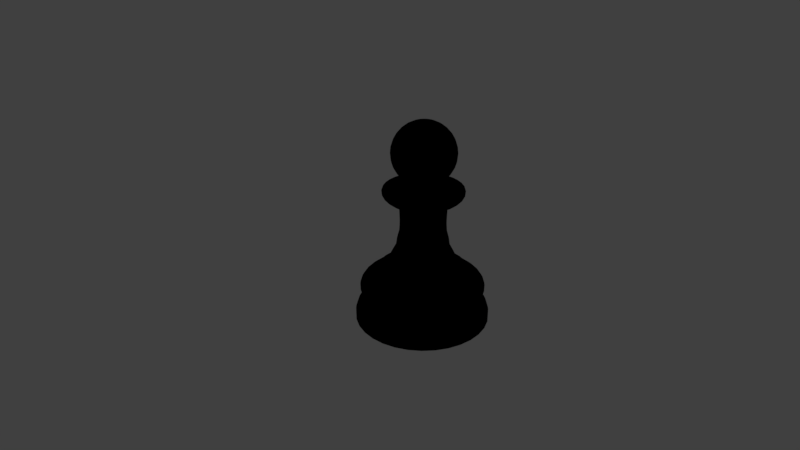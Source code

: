 # Source: ChessBasePawn.blend  (saved by Blender 2.79.6; exported with 4.5.12 LTS)
import bpy
from mathutils import Matrix  # noqa: F401  (used for matrix-valued properties, if any)

bpy.ops.wm.read_factory_settings(use_empty=True)
scene = bpy.context.scene
scene.name = 'Scene'

# ---- collections
col_collection_1 = bpy.data.collections.new('Collection 1'); scene.collection.children.link(col_collection_1)

# ---- materials (node trees are filled in below, after node groups)
mat_surface = bpy.data.materials.new('surface')
mat_surface.alpha_threshold = 0.0
mat_surface.use_transparent_shadow = False
mat_surface.diffuse_color = (0.0, 0.0, 0.0, 1.0)
mat_surface.specular_color = (0.9769, 1.0, 0.6402)
mat_surface.roughness = 0.5

# ---- material node trees

# ---- world
world_world = bpy.data.worlds.new('World'); scene.world = world_world
world_world.color = (0.05088, 0.05088, 0.05088)
world_world.use_sun_shadow = False
world_world.sun_shadow_jitter_overblur = 0.0

# ---- cameras
cam_camera = bpy.data.cameras.new('Camera')
cam_camera.clip_end = 100.0
cam_camera.lens = 35.0
cam_camera.sensor_width = 32.0
cam_camera.sensor_height = 18.0
cam_camera.ortho_scale = 7.314
cam_camera.dof.focus_distance = 0.0
cam_camera.dof.aperture_fstop = 128.0

# ---- lights
light_lamp = bpy.data.lights.new('Lamp', 'POINT')
light_lamp.transmission_factor = 0.0
light_lamp.cutoff_distance = 30.0
light_lamp.energy = 100.0
light_lamp.shadow_buffer_clip_start = 1.001
light_lamp.shadow_soft_size = 0.1
light_lamp.shadow_maximum_resolution = 0.006
light_lamp.use_absolute_resolution = True

# ---- meshes
me_cylinder = bpy.data.meshes.new('Cylinder')
me_cylinder.from_pydata([(-5.355e-08, 1.0, 0.0), (-1.836e-08, 0.5217, 2.157), (0.1951, 0.9808, 0.0), (0.1018, 0.5117, 2.157), (0.3827, 0.9239, 0.0), (0.1997, 0.482, 2.157), (0.5556, 0.8315, 0.0), (0.2899, 0.4338, 2.157), (0.7071, 0.7071, 0.0), (0.3689, 0.3689, 2.157), (0.8315, 0.5556, 0.0), (0.4338, 0.2899, 2.157), (0.9239, 0.3827, 0.0), (0.482, 0.1997, 2.157), (0.9808, 0.1951, 0.0), (0.5117, 0.1018, 2.157), (1.0, -2.43e-07, 0.0), (0.5217, -1.223e-07, 2.157), (0.9808, -0.1951, 0.0), (0.5117, -0.1018, 2.157), (0.9239, -0.3827, 0.0), (0.482, -0.1997, 2.157), (0.8315, -0.5556, 0.0), (0.4338, -0.2899, 2.157), (0.7071, -0.7071, 0.0), (0.3689, -0.3689, 2.157), (0.5556, -0.8315, 0.0), (0.2899, -0.4338, 2.157), (0.3827, -0.9239, 0.0), (0.1997, -0.482, 2.157), (0.1951, -0.9808, 0.0), (0.1018, -0.5117, 2.157), (-3.794e-07, -1.0, 0.0), (-1.884e-07, -0.5217, 2.157), (-0.1951, -0.9808, 0.0), (-0.1018, -0.5117, 2.157), (-0.3827, -0.9239, 0.0), (-0.1997, -0.482, 2.157), (-0.5556, -0.8315, 0.0), (-0.2899, -0.4338, 2.157), (-0.7071, -0.7071, 0.0), (-0.3689, -0.3689, 2.157), (-0.8315, -0.5556, 0.0), (-0.4338, -0.2899, 2.157), (-0.9239, -0.3827, 0.0), (-0.482, -0.1997, 2.157), (-0.9808, -0.1951, 0.0), (-0.5117, -0.1018, 2.157), (-1.0, 6.471e-07, 0.0), (-0.5217, 3.421e-07, 2.157), (-0.9808, 0.1951, 0.0), (-0.5117, 0.1018, 2.157), (-0.9239, 0.3827, 0.0), (-0.482, 0.1997, 2.157), (-0.8315, 0.5556, 0.0), (-0.4338, 0.2899, 2.157), (-0.7071, 0.7071, 0.0), (-0.3689, 0.3689, 2.157), (-0.5556, 0.8315, 0.0), (-0.2899, 0.4338, 2.157), (-0.3827, 0.9239, 0.0), (-0.1997, 0.482, 2.157), (-0.1951, 0.9808, 0.0), (-0.1018, 0.5117, 2.157), (-4.812e-08, 0.9262, 0.6303), (-5.355e-08, 1.0, 0.2105), (-5.018e-08, 0.9545, 0.536), (-5.192e-08, 0.9784, 0.423), (-5.309e-08, 0.9944, 0.3087), (0.1951, 0.9808, 0.2105), (0.1807, 0.9084, 0.6303), (0.194, 0.9753, 0.3087), (0.1909, 0.9596, 0.423), (0.1862, 0.9361, 0.536), (0.3827, 0.9239, 0.2105), (0.3545, 0.8557, 0.6303), (0.3805, 0.9187, 0.3087), (0.3744, 0.9039, 0.423), (0.3653, 0.8818, 0.536), (0.5556, 0.8315, 0.2105), (0.5146, 0.7701, 0.6303), (0.5525, 0.8268, 0.3087), (0.5436, 0.8135, 0.423), (0.5303, 0.7936, 0.536), (0.7071, 0.7071, 0.2105), (0.6549, 0.6549, 0.6303), (0.7031, 0.7031, 0.3087), (0.6918, 0.6918, 0.423), (0.6749, 0.6749, 0.536), (0.8315, 0.5556, 0.2105), (0.7701, 0.5146, 0.6303), (0.8268, 0.5525, 0.3087), (0.8135, 0.5436, 0.423), (0.7936, 0.5303, 0.536), (0.9239, 0.3827, 0.2105), (0.8557, 0.3545, 0.6303), (0.9187, 0.3805, 0.3087), (0.9039, 0.3744, 0.423), (0.8818, 0.3653, 0.536), (0.9808, 0.1951, 0.2105), (0.9084, 0.1807, 0.6303), (0.9753, 0.194, 0.3087), (0.9596, 0.1909, 0.423), (0.9361, 0.1862, 0.536), (1.0, -2.43e-07, 0.2105), (0.9262, -2.244e-07, 0.6303), (0.9944, -2.416e-07, 0.3087), (0.9784, -2.375e-07, 0.423), (0.9545, -2.315e-07, 0.536), (0.9808, -0.1951, 0.2105), (0.9084, -0.1807, 0.6303), (0.9753, -0.194, 0.3087), (0.9596, -0.1909, 0.423), (0.9361, -0.1862, 0.536), (0.9239, -0.3827, 0.2105), (0.8557, -0.3545, 0.6303), (0.9187, -0.3805, 0.3087), (0.9039, -0.3744, 0.423), (0.8818, -0.3653, 0.536), (0.8315, -0.5556, 0.2105), (0.7701, -0.5146, 0.6303), (0.8268, -0.5525, 0.3087), (0.8135, -0.5436, 0.423), (0.7936, -0.5303, 0.536), (0.7071, -0.7071, 0.2105), (0.6549, -0.6549, 0.6303), (0.7031, -0.7031, 0.3087), (0.6918, -0.6918, 0.423), (0.6749, -0.6749, 0.536), (0.5556, -0.8315, 0.2105), (0.5146, -0.7701, 0.6303), (0.5525, -0.8268, 0.3087), (0.5436, -0.8135, 0.423), (0.5303, -0.7936, 0.536), (0.3827, -0.9239, 0.2105), (0.3545, -0.8557, 0.6303), (0.3805, -0.9187, 0.3087), (0.3744, -0.9039, 0.423), (0.3653, -0.8818, 0.536), (0.1951, -0.9808, 0.2105), (0.1807, -0.9084, 0.6303), (0.194, -0.9753, 0.3087), (0.1909, -0.9596, 0.423), (0.1862, -0.9361, 0.536), (-3.794e-07, -1.0, 0.2105), (-3.499e-07, -0.9262, 0.6303), (-3.771e-07, -0.9944, 0.3087), (-3.708e-07, -0.9784, 0.423), (-3.611e-07, -0.9545, 0.536), (-0.1951, -0.9808, 0.2105), (-0.1807, -0.9084, 0.6303), (-0.194, -0.9753, 0.3087), (-0.1909, -0.9596, 0.423), (-0.1862, -0.9361, 0.536), (-0.3827, -0.9239, 0.2105), (-0.3545, -0.8557, 0.6303), (-0.3805, -0.9187, 0.3087), (-0.3744, -0.9039, 0.423), (-0.3653, -0.8818, 0.536), (-0.5556, -0.8315, 0.2105), (-0.5146, -0.7701, 0.6303), (-0.5525, -0.8268, 0.3087), (-0.5436, -0.8135, 0.423), (-0.5303, -0.7936, 0.536), (-0.7071, -0.7071, 0.2105), (-0.6549, -0.6549, 0.6303), (-0.7031, -0.7031, 0.3087), (-0.6918, -0.6918, 0.423), (-0.6749, -0.6749, 0.536), (-0.8315, -0.5556, 0.2105), (-0.7701, -0.5146, 0.6303), (-0.8268, -0.5525, 0.3087), (-0.8135, -0.5436, 0.423), (-0.7936, -0.5303, 0.536), (-0.9239, -0.3827, 0.2105), (-0.8557, -0.3545, 0.6303), (-0.9187, -0.3805, 0.3087), (-0.9039, -0.3744, 0.423), (-0.8818, -0.3653, 0.536), (-0.9808, -0.1951, 0.2105), (-0.9084, -0.1807, 0.6303), (-0.9753, -0.194, 0.3087), (-0.9596, -0.1909, 0.423), (-0.9361, -0.1862, 0.536), (-1.0, 6.471e-07, 0.2105), (-0.9262, 6e-07, 0.6303), (-0.9944, 6.435e-07, 0.3087), (-0.9784, 6.332e-07, 0.423), (-0.9545, 6.18e-07, 0.536), (-0.9808, 0.1951, 0.2105), (-0.9084, 0.1807, 0.6303), (-0.9753, 0.194, 0.3087), (-0.9596, 0.1909, 0.423), (-0.9361, 0.1862, 0.536), (-0.9239, 0.3827, 0.2105), (-0.8557, 0.3545, 0.6303), (-0.9187, 0.3805, 0.3087), (-0.9039, 0.3744, 0.423), (-0.8818, 0.3653, 0.536), (-0.8315, 0.5556, 0.2105), (-0.7701, 0.5146, 0.6303), (-0.8268, 0.5525, 0.3087), (-0.8135, 0.5436, 0.423), (-0.7936, 0.5303, 0.536), (-0.7071, 0.7071, 0.2105), (-0.6549, 0.6549, 0.6303), (-0.7031, 0.7031, 0.3087), (-0.6918, 0.6918, 0.423), (-0.6749, 0.6749, 0.536), (-0.5556, 0.8315, 0.2105), (-0.5146, 0.7701, 0.6303), (-0.5524, 0.8268, 0.3087), (-0.5436, 0.8135, 0.423), (-0.5303, 0.7936, 0.536), (-0.3827, 0.9239, 0.2105), (-0.3545, 0.8557, 0.6303), (-0.3805, 0.9187, 0.3087), (-0.3744, 0.9039, 0.423), (-0.3653, 0.8818, 0.536), (-0.1951, 0.9808, 0.2105), (-0.1807, 0.9084, 0.6303), (-0.194, 0.9753, 0.3087), (-0.1909, 0.9596, 0.423), (-0.1862, 0.9361, 0.536), (-4.376e-08, 0.867, 0.9862), (-4.333e-08, 0.8611, 0.81), (-4.267e-08, 0.8522, 0.9308), (-4.249e-08, 0.85, 0.8663), (0.168, 0.8446, 0.81), (0.1691, 0.8503, 0.9862), (0.1658, 0.8337, 0.8663), (0.1663, 0.8358, 0.9308), (0.3295, 0.7956, 0.81), (0.3318, 0.801, 0.9862), (0.3253, 0.7853, 0.8663), (0.3261, 0.7873, 0.9308), (0.4784, 0.716, 0.81), (0.4817, 0.7209, 0.9862), (0.4723, 0.7068, 0.8663), (0.4735, 0.7086, 0.9308), (0.6089, 0.6089, 0.81), (0.613, 0.613, 0.9862), (0.6011, 0.6011, 0.8663), (0.6026, 0.6026, 0.9308), (0.716, 0.4784, 0.81), (0.7209, 0.4817, 0.9862), (0.7068, 0.4723, 0.8663), (0.7086, 0.4735, 0.9308), (0.7956, 0.3295, 0.81), (0.801, 0.3318, 0.9862), (0.7853, 0.3253, 0.8663), (0.7873, 0.3261, 0.9308), (0.8446, 0.168, 0.81), (0.8503, 0.1691, 0.9862), (0.8337, 0.1658, 0.8663), (0.8358, 0.1663, 0.9308), (0.8611, -2.08e-07, 0.81), (0.867, -2.094e-07, 0.9862), (0.85, -2.052e-07, 0.8663), (0.8522, -2.057e-07, 0.9308), (0.8446, -0.168, 0.81), (0.8503, -0.1691, 0.9862), (0.8337, -0.1658, 0.8663), (0.8358, -0.1663, 0.9308), (0.7956, -0.3295, 0.81), (0.801, -0.3318, 0.9862), (0.7853, -0.3253, 0.8663), (0.7873, -0.3261, 0.9308), (0.716, -0.4784, 0.81), (0.7209, -0.4817, 0.9862), (0.7068, -0.4723, 0.8663), (0.7086, -0.4735, 0.9308), (0.6089, -0.6089, 0.81), (0.613, -0.613, 0.9862), (0.6011, -0.6011, 0.8663), (0.6026, -0.6026, 0.9308), (0.4784, -0.716, 0.81), (0.4817, -0.7209, 0.9862), (0.4723, -0.7068, 0.8663), (0.4735, -0.7086, 0.9308), (0.3295, -0.7956, 0.81), (0.3318, -0.801, 0.9862), (0.3253, -0.7853, 0.8663), (0.3261, -0.7873, 0.9308), (0.168, -0.8446, 0.81), (0.1691, -0.8503, 0.9862), (0.1658, -0.8337, 0.8663), (0.1663, -0.8358, 0.9308), (-3.239e-07, -0.8611, 0.81), (-3.263e-07, -0.867, 0.9862), (-3.194e-07, -0.8501, 0.8663), (-3.204e-07, -0.8522, 0.9308), (-0.168, -0.8446, 0.81), (-0.1691, -0.8503, 0.9862), (-0.1658, -0.8337, 0.8663), (-0.1663, -0.8358, 0.9308), (-0.3295, -0.7956, 0.81), (-0.3318, -0.801, 0.9862), (-0.3253, -0.7853, 0.8663), (-0.3261, -0.7873, 0.9308), (-0.4784, -0.716, 0.81), (-0.4817, -0.7209, 0.9862), (-0.4723, -0.7068, 0.8663), (-0.4735, -0.7086, 0.9308), (-0.6089, -0.6089, 0.81), (-0.613, -0.613, 0.9862), (-0.6011, -0.6011, 0.8663), (-0.6026, -0.6026, 0.9308), (-0.716, -0.4784, 0.81), (-0.7209, -0.4817, 0.9862), (-0.7068, -0.4723, 0.8663), (-0.7086, -0.4735, 0.9308), (-0.7956, -0.3295, 0.81), (-0.801, -0.3318, 0.9862), (-0.7853, -0.3253, 0.8663), (-0.7873, -0.3261, 0.9308), (-0.8446, -0.168, 0.81), (-0.8503, -0.1691, 0.9862), (-0.8337, -0.1658, 0.8663), (-0.8358, -0.1663, 0.9308), (-0.8611, 5.585e-07, 0.81), (-0.867, 5.622e-07, 0.9862), (-0.85, 5.516e-07, 0.8663), (-0.8522, 5.53e-07, 0.9308), (-0.8446, 0.168, 0.81), (-0.8503, 0.1691, 0.9862), (-0.8337, 0.1658, 0.8663), (-0.8358, 0.1663, 0.9308), (-0.7956, 0.3295, 0.81), (-0.801, 0.3318, 0.9862), (-0.7853, 0.3253, 0.8663), (-0.7873, 0.3261, 0.9308), (-0.716, 0.4784, 0.81), (-0.7209, 0.4817, 0.9862), (-0.7068, 0.4723, 0.8663), (-0.7086, 0.4735, 0.9308), (-0.6089, 0.6089, 0.81), (-0.613, 0.613, 0.9862), (-0.6011, 0.6011, 0.8663), (-0.6026, 0.6026, 0.9308), (-0.4784, 0.716, 0.81), (-0.4817, 0.7209, 0.9862), (-0.4723, 0.7068, 0.8663), (-0.4735, 0.7086, 0.9308), (-0.3295, 0.7956, 0.81), (-0.3318, 0.801, 0.9862), (-0.3253, 0.7853, 0.8663), (-0.3261, 0.7873, 0.9308), (-0.168, 0.8446, 0.81), (-0.1691, 0.8503, 0.9862), (-0.1658, 0.8337, 0.8663), (-0.1663, 0.8358, 0.9308), (-4.312e-08, 0.8582, 1.52), (-4.553e-08, 0.891, 1.041), (-4.598e-08, 0.8967, 1.436), (-4.796e-08, 0.9207, 1.337), (-4.843e-08, 0.928, 1.231), (-4.75e-08, 0.9178, 1.129), (0.1738, 0.8739, 1.041), (0.1674, 0.8417, 1.52), (0.179, 0.9001, 1.129), (0.181, 0.9102, 1.231), (0.1796, 0.903, 1.337), (0.1749, 0.8794, 1.436), (0.341, 0.8232, 1.041), (0.3284, 0.7929, 1.52), (0.3512, 0.8479, 1.129), (0.3551, 0.8574, 1.231), (0.3523, 0.8506, 1.337), (0.3431, 0.8284, 1.436), (0.495, 0.7409, 1.041), (0.4768, 0.7135, 1.52), (0.5099, 0.7631, 1.129), (0.5156, 0.7716, 1.231), (0.5115, 0.7656, 1.337), (0.4982, 0.7456, 1.436), (0.6301, 0.6301, 1.041), (0.6068, 0.6068, 1.52), (0.649, 0.649, 1.129), (0.6562, 0.6562, 1.231), (0.6511, 0.6511, 1.337), (0.634, 0.634, 1.436), (0.7409, 0.495, 1.041), (0.7135, 0.4768, 1.52), (0.7631, 0.5099, 1.129), (0.7716, 0.5156, 1.231), (0.7656, 0.5115, 1.337), (0.7456, 0.4982, 1.436), (0.8232, 0.341, 1.041), (0.7929, 0.3284, 1.52), (0.8479, 0.3512, 1.129), (0.8574, 0.3551, 1.231), (0.8506, 0.3523, 1.337), (0.8284, 0.3431, 1.436), (0.8739, 0.1738, 1.041), (0.8417, 0.1674, 1.52), (0.9001, 0.179, 1.129), (0.9102, 0.181, 1.231), (0.903, 0.1796, 1.337), (0.8794, 0.1749, 1.436), (0.891, -2.155e-07, 1.041), (0.8582, -2.072e-07, 1.52), (0.9178, -2.222e-07, 1.129), (0.928, -2.249e-07, 1.231), (0.9207, -2.231e-07, 1.337), (0.8967, -2.169e-07, 1.436), (0.8739, -0.1738, 1.041), (0.8417, -0.1674, 1.52), (0.9001, -0.179, 1.129), (0.9102, -0.181, 1.231), (0.903, -0.1796, 1.337), (0.8794, -0.1749, 1.436), (0.8232, -0.341, 1.041), (0.7929, -0.3284, 1.52), (0.8479, -0.3512, 1.129), (0.8574, -0.3551, 1.231), (0.8506, -0.3523, 1.337), (0.8284, -0.3431, 1.436), (0.7409, -0.495, 1.041), (0.7135, -0.4768, 1.52), (0.7631, -0.5099, 1.129), (0.7716, -0.5156, 1.231), (0.7656, -0.5115, 1.337), (0.7456, -0.4982, 1.436), (0.6301, -0.6301, 1.041), (0.6068, -0.6068, 1.52), (0.649, -0.649, 1.129), (0.6562, -0.6562, 1.231), (0.6511, -0.6511, 1.337), (0.634, -0.634, 1.436), (0.495, -0.7409, 1.041), (0.4768, -0.7135, 1.52), (0.5099, -0.7631, 1.129), (0.5156, -0.7716, 1.231), (0.5115, -0.7656, 1.337), (0.4982, -0.7456, 1.436), (0.341, -0.8232, 1.041), (0.3284, -0.7929, 1.52), (0.3512, -0.8479, 1.129), (0.3551, -0.8574, 1.231), (0.3523, -0.8506, 1.337), (0.3431, -0.8284, 1.436), (0.1738, -0.8739, 1.041), (0.1674, -0.8417, 1.52), (0.179, -0.9001, 1.129), (0.181, -0.9102, 1.231), (0.1796, -0.903, 1.337), (0.1749, -0.8794, 1.436), (-3.359e-07, -0.891, 1.041), (-3.227e-07, -0.8582, 1.52), (-3.467e-07, -0.9178, 1.129), (-3.504e-07, -0.928, 1.231), (-3.476e-07, -0.9207, 1.337), (-3.382e-07, -0.8967, 1.436), (-0.1738, -0.8739, 1.041), (-0.1674, -0.8417, 1.52), (-0.179, -0.9001, 1.129), (-0.181, -0.9102, 1.231), (-0.1796, -0.903, 1.337), (-0.1749, -0.8794, 1.436), (-0.341, -0.8232, 1.041), (-0.3284, -0.7929, 1.52), (-0.3512, -0.8479, 1.129), (-0.3551, -0.8574, 1.231), (-0.3523, -0.8506, 1.337), (-0.3431, -0.8284, 1.436), (-0.495, -0.7409, 1.041), (-0.4768, -0.7135, 1.52), (-0.5099, -0.7631, 1.129), (-0.5156, -0.7716, 1.231), (-0.5115, -0.7656, 1.337), (-0.4982, -0.7456, 1.436), (-0.6301, -0.6301, 1.041), (-0.6068, -0.6068, 1.52), (-0.649, -0.649, 1.129), (-0.6562, -0.6562, 1.231), (-0.6511, -0.6511, 1.337), (-0.634, -0.634, 1.436), (-0.7409, -0.495, 1.041), (-0.7135, -0.4768, 1.52), (-0.7631, -0.5099, 1.129), (-0.7716, -0.5156, 1.231), (-0.7656, -0.5115, 1.337), (-0.7456, -0.4982, 1.436), (-0.8232, -0.341, 1.041), (-0.7929, -0.3284, 1.52), (-0.8479, -0.3512, 1.129), (-0.8574, -0.3551, 1.231), (-0.8506, -0.3523, 1.337), (-0.8284, -0.3431, 1.436), (-0.8739, -0.1738, 1.041), (-0.8417, -0.1674, 1.52), (-0.9001, -0.179, 1.129), (-0.9102, -0.181, 1.231), (-0.903, -0.1796, 1.337), (-0.8794, -0.1749, 1.436), (-0.891, 5.776e-07, 1.041), (-0.8582, 5.566e-07, 1.52), (-0.9178, 5.946e-07, 1.129), (-0.928, 6.007e-07, 1.231), (-0.9207, 5.96e-07, 1.337), (-0.8967, 5.814e-07, 1.436), (-0.8739, 0.1738, 1.041), (-0.8417, 0.1674, 1.52), (-0.9001, 0.179, 1.129), (-0.9102, 0.181, 1.231), (-0.903, 0.1796, 1.337), (-0.8794, 0.1749, 1.436), (-0.8232, 0.341, 1.041), (-0.7929, 0.3284, 1.52), (-0.8479, 0.3512, 1.129), (-0.8574, 0.3551, 1.231), (-0.8506, 0.3523, 1.337), (-0.8284, 0.3431, 1.436), (-0.7409, 0.495, 1.041), (-0.7135, 0.4768, 1.52), (-0.7631, 0.5099, 1.129), (-0.7716, 0.5156, 1.231), (-0.7656, 0.5115, 1.337), (-0.7456, 0.4982, 1.436), (-0.6301, 0.6301, 1.041), (-0.6068, 0.6068, 1.52), (-0.649, 0.649, 1.129), (-0.6562, 0.6562, 1.231), (-0.6511, 0.6511, 1.337), (-0.634, 0.634, 1.436), (-0.495, 0.7409, 1.041), (-0.4768, 0.7135, 1.52), (-0.5099, 0.7631, 1.129), (-0.5156, 0.7716, 1.231), (-0.5115, 0.7656, 1.337), (-0.4982, 0.7456, 1.436), (-0.341, 0.8232, 1.041), (-0.3284, 0.7929, 1.52), (-0.3512, 0.8479, 1.129), (-0.3551, 0.8574, 1.231), (-0.3523, 0.8506, 1.337), (-0.3431, 0.8284, 1.436), (-0.1738, 0.8739, 1.041), (-0.1674, 0.8417, 1.52), (-0.179, 0.9001, 1.129), (-0.181, 0.9102, 1.231), (-0.1796, 0.903, 1.337), (-0.1749, 0.8794, 1.436), (-3.173e-08, 0.7035, 1.811), (-3.609e-08, 0.7627, 1.675), (-3.286e-08, 0.7188, 1.766), (-3.446e-08, 0.7405, 1.717), (0.1488, 0.748, 1.675), (0.1372, 0.6899, 1.811), (0.1445, 0.7262, 1.717), (0.1402, 0.705, 1.766), (0.2919, 0.7046, 1.675), (0.2692, 0.6499, 1.811), (0.2834, 0.6841, 1.717), (0.2751, 0.6641, 1.766), (0.4237, 0.6342, 1.675), (0.3908, 0.5849, 1.811), (0.4114, 0.6157, 1.717), (0.3993, 0.5976, 1.766), (0.5393, 0.5393, 1.675), (0.4974, 0.4974, 1.811), (0.5236, 0.5236, 1.717), (0.5082, 0.5082, 1.766), (0.6342, 0.4237, 1.675), (0.5849, 0.3908, 1.811), (0.6157, 0.4114, 1.717), (0.5976, 0.3993, 1.766), (0.7046, 0.2919, 1.675), (0.6499, 0.2692, 1.811), (0.6841, 0.2834, 1.717), (0.6641, 0.2751, 1.766), (0.748, 0.1488, 1.675), (0.6899, 0.1372, 1.811), (0.7262, 0.1445, 1.717), (0.705, 0.1402, 1.766), (0.7627, -1.831e-07, 1.675), (0.7035, -1.682e-07, 1.811), (0.7405, -1.775e-07, 1.717), (0.7188, -1.721e-07, 1.766), (0.748, -0.1488, 1.675), (0.6899, -0.1372, 1.811), (0.7262, -0.1445, 1.717), (0.705, -0.1402, 1.766), (0.7046, -0.2919, 1.675), (0.6499, -0.2692, 1.811), (0.6841, -0.2834, 1.717), (0.6641, -0.2751, 1.766), (0.6342, -0.4237, 1.675), (0.5849, -0.3908, 1.811), (0.6157, -0.4114, 1.717), (0.5976, -0.3993, 1.766), (0.5393, -0.5393, 1.675), (0.4974, -0.4974, 1.811), (0.5236, -0.5236, 1.717), (0.5082, -0.5082, 1.766), (0.4237, -0.6342, 1.675), (0.3908, -0.5849, 1.811), (0.4114, -0.6157, 1.717), (0.3993, -0.5976, 1.766), (0.2919, -0.7046, 1.675), (0.2692, -0.6499, 1.811), (0.2834, -0.6841, 1.717), (0.2751, -0.6641, 1.766), (0.1488, -0.748, 1.675), (0.1372, -0.6899, 1.811), (0.1445, -0.7262, 1.717), (0.1402, -0.705, 1.766), (-2.846e-07, -0.7627, 1.675), (-2.609e-07, -0.7035, 1.811), (-2.757e-07, -0.7405, 1.717), (-2.671e-07, -0.7188, 1.766), (-0.1488, -0.748, 1.675), (-0.1372, -0.6899, 1.811), (-0.1445, -0.7262, 1.717), (-0.1402, -0.705, 1.766), (-0.2919, -0.7046, 1.675), (-0.2692, -0.6499, 1.811), (-0.2834, -0.6841, 1.717), (-0.2751, -0.6641, 1.766), (-0.4237, -0.6342, 1.675), (-0.3908, -0.5849, 1.811), (-0.4114, -0.6157, 1.717), (-0.3993, -0.5976, 1.766), (-0.5393, -0.5393, 1.675), (-0.4974, -0.4974, 1.811), (-0.5236, -0.5236, 1.717), (-0.5082, -0.5082, 1.766), (-0.6342, -0.4237, 1.675), (-0.5849, -0.3908, 1.811), (-0.6157, -0.4114, 1.717), (-0.5976, -0.3993, 1.766), (-0.7046, -0.2919, 1.675), (-0.6499, -0.2692, 1.811), (-0.6841, -0.2834, 1.717), (-0.6641, -0.2751, 1.766), (-0.748, -0.1488, 1.675), (-0.6899, -0.1372, 1.811), (-0.7262, -0.1445, 1.717), (-0.705, -0.1402, 1.766), (-0.7627, 4.957e-07, 1.675), (-0.7035, 4.58e-07, 1.811), (-0.7405, 4.816e-07, 1.717), (-0.7188, 4.677e-07, 1.766), (-0.748, 0.1488, 1.675), (-0.6899, 0.1372, 1.811), (-0.7262, 0.1445, 1.717), (-0.705, 0.1402, 1.766), (-0.7046, 0.2919, 1.675), (-0.6499, 0.2692, 1.811), (-0.6841, 0.2834, 1.717), (-0.6641, 0.2751, 1.766), (-0.6342, 0.4237, 1.675), (-0.5849, 0.3908, 1.811), (-0.6157, 0.4114, 1.717), (-0.5976, 0.3993, 1.766), (-0.5393, 0.5393, 1.675), (-0.4974, 0.4974, 1.811), (-0.5236, 0.5236, 1.717), (-0.5082, 0.5082, 1.766), (-0.4237, 0.6342, 1.675), (-0.3908, 0.5849, 1.811), (-0.4114, 0.6157, 1.717), (-0.3993, 0.5976, 1.766), (-0.2919, 0.7046, 1.675), (-0.2692, 0.6499, 1.811), (-0.2834, 0.6841, 1.717), (-0.2751, 0.6641, 1.766), (-0.1488, 0.748, 1.675), (-0.1372, 0.6899, 1.811), (-0.1445, 0.7262, 1.717), (-0.1402, 0.705, 1.766), (-2.835e-08, 0.6575, 1.932), (-3.085e-08, 0.6915, 1.853), (-2.977e-08, 0.6767, 1.893), (0.1349, 0.6782, 1.853), (0.1283, 0.6449, 1.932), (0.132, 0.6637, 1.893), (0.2646, 0.6388, 1.853), (0.2516, 0.6075, 1.932), (0.259, 0.6252, 1.893), (0.3842, 0.5749, 1.853), (0.3653, 0.5467, 1.932), (0.376, 0.5627, 1.893), (0.4889, 0.4889, 1.853), (0.4649, 0.4649, 1.932), (0.4785, 0.4785, 1.893), (0.5749, 0.3842, 1.853), (0.5467, 0.3653, 1.932), (0.5627, 0.376, 1.893), (0.6388, 0.2646, 1.853), (0.6075, 0.2516, 1.932), (0.6252, 0.259, 1.893), (0.6782, 0.1349, 1.853), (0.6449, 0.1283, 1.932), (0.6637, 0.132, 1.893), (0.6915, -1.652e-07, 1.853), (0.6575, -1.566e-07, 1.932), (0.6767, -1.614e-07, 1.893), (0.6782, -0.1349, 1.853), (0.6449, -0.1283, 1.932), (0.6637, -0.132, 1.893), (0.6388, -0.2646, 1.853), (0.6075, -0.2516, 1.932), (0.6252, -0.259, 1.893), (0.5749, -0.3842, 1.853), (0.5467, -0.3653, 1.932), (0.5627, -0.376, 1.893), (0.4889, -0.4889, 1.853), (0.4649, -0.4649, 1.932), (0.4785, -0.4785, 1.893), (0.3842, -0.5749, 1.853), (0.3653, -0.5467, 1.932), (0.376, -0.5627, 1.893), (0.2646, -0.6388, 1.853), (0.2516, -0.6075, 1.932), (0.259, -0.6252, 1.893), (0.1349, -0.6782, 1.853), (0.1283, -0.6449, 1.932), (0.132, -0.6637, 1.893), (-2.562e-07, -0.6915, 1.853), (-2.426e-07, -0.6575, 1.932), (-2.503e-07, -0.6767, 1.893), (-0.1349, -0.6782, 1.853), (-0.1283, -0.6449, 1.932), (-0.132, -0.6637, 1.893), (-0.2646, -0.6388, 1.853), (-0.2516, -0.6075, 1.932), (-0.259, -0.6252, 1.893), (-0.3842, -0.5749, 1.853), (-0.3653, -0.5467, 1.932), (-0.376, -0.5627, 1.893), (-0.4889, -0.4889, 1.853), (-0.4649, -0.4649, 1.932), (-0.4785, -0.4785, 1.893), (-0.5749, -0.3842, 1.853), (-0.5467, -0.3653, 1.932), (-0.5627, -0.376, 1.893), (-0.6388, -0.2646, 1.853), (-0.6075, -0.2516, 1.932), (-0.6252, -0.259, 1.893), (-0.6782, -0.1349, 1.853), (-0.6449, -0.1283, 1.932), (-0.6637, -0.132, 1.893), (-0.6915, 4.503e-07, 1.853), (-0.6575, 4.287e-07, 1.932), (-0.6767, 4.409e-07, 1.893), (-0.6782, 0.1349, 1.853), (-0.6449, 0.1283, 1.932), (-0.6637, 0.132, 1.893), (-0.6388, 0.2646, 1.853), (-0.6075, 0.2516, 1.932), (-0.6252, 0.259, 1.893), (-0.5749, 0.3842, 1.853), (-0.5467, 0.3653, 1.932), (-0.5627, 0.376, 1.893), (-0.4889, 0.4889, 1.853), (-0.4649, 0.4649, 1.932), (-0.4785, 0.4785, 1.893), (-0.3842, 0.5749, 1.853), (-0.3653, 0.5467, 1.932), (-0.376, 0.5627, 1.893), (-0.2646, 0.6388, 1.853), (-0.2516, 0.6075, 1.932), (-0.259, 0.6252, 1.893), (-0.1349, 0.6782, 1.853), (-0.1283, 0.6449, 1.932), (-0.132, 0.6637, 1.893), (0.5778, 0.1149, 4.969), (0.5117, 0.1018, 4.632), (0.3429, 0.0682, 4.42), (0.3383, 0.06729, 3.407), (0.3697, 0.07355, 3.102), (0.3869, 0.07695, 2.797), (0.457, 0.09089, 2.467), (-0.4898, 0.3273, 4.969), (-0.4338, 0.2899, 4.632), (-0.2907, 0.1942, 4.42), (-0.2868, 0.1916, 3.407), (-0.3134, 0.2094, 3.102), (-0.328, 0.2191, 2.797), (-0.3874, 0.2588, 2.467), (-0.4165, -0.4165, 4.969), (-0.3689, -0.3689, 4.632), (-0.2472, -0.2472, 4.42), (-0.2439, -0.2439, 3.407), (-0.2666, -0.2666, 3.102), (-0.2789, -0.2789, 2.797), (-0.3294, -0.3294, 2.467), (0.3273, -0.4898, 4.969), (0.2899, -0.4338, 4.632), (0.1942, -0.2907, 4.42), (0.1916, -0.2868, 3.407), (0.2094, -0.3134, 3.102), (0.2191, -0.328, 2.797), (0.2588, -0.3874, 2.467), (0.5442, 0.2254, 4.969), (0.482, 0.1997, 4.632), (0.323, 0.1338, 4.42), (0.3187, 0.132, 3.407), (0.3483, 0.1443, 3.102), (0.3644, 0.1509, 2.797), (0.4304, 0.1783, 2.467), (-0.5442, 0.2254, 4.969), (-0.482, 0.1997, 4.632), (-0.323, 0.1338, 4.42), (-0.3187, 0.132, 3.407), (-0.3483, 0.1443, 3.102), (-0.3644, 0.1509, 2.797), (-0.4304, 0.1783, 2.467), (-0.3273, -0.4898, 4.969), (-0.2899, -0.4338, 4.632), (-0.1942, -0.2907, 4.42), (-0.1916, -0.2868, 3.407), (-0.2094, -0.3134, 3.102), (-0.2191, -0.328, 2.797), (-0.2588, -0.3874, 2.467), (0.4165, -0.4165, 4.969), (0.3689, -0.3689, 4.632), (0.2472, -0.2472, 4.42), (0.2439, -0.2439, 3.407), (0.2666, -0.2666, 3.102), (0.2789, -0.2789, 2.797), (0.3294, -0.3294, 2.467), (-1.476e-07, 0.5891, 4.969), (-1.139e-07, 0.5217, 4.632), (-8.375e-08, 0.3496, 4.42), (-5.73e-08, 0.3449, 3.407), (-4.587e-08, 0.377, 3.102), (-3.297e-08, 0.3944, 2.797), (-2.762e-08, 0.4659, 2.467), (0.4898, 0.3273, 4.969), (0.4338, 0.2899, 4.632), (0.2907, 0.1942, 4.42), (0.2868, 0.1916, 3.407), (0.3134, 0.2094, 3.102), (0.328, 0.2191, 2.797), (0.3874, 0.2588, 2.467), (-0.5778, 0.1149, 4.969), (-0.5117, 0.1018, 4.632), (-0.3429, 0.0682, 4.42), (-0.3383, 0.06729, 3.407), (-0.3697, 0.07355, 3.102), (-0.3869, 0.07695, 2.797), (-0.457, 0.09089, 2.467), (-0.2254, -0.5442, 4.969), (-0.1997, -0.482, 4.632), (-0.1338, -0.323, 4.42), (-0.132, -0.3187, 3.407), (-0.1443, -0.3483, 3.102), (-0.1509, -0.3644, 2.797), (-0.1783, -0.4304, 2.467), (0.4898, -0.3273, 4.969), (0.4338, -0.2899, 4.632), (0.2907, -0.1942, 4.42), (0.2868, -0.1916, 3.407), (0.3134, -0.2094, 3.102), (0.328, -0.2191, 2.797), (0.3874, -0.2588, 2.467), (-0.1149, 0.5778, 4.969), (-0.1018, 0.5117, 4.632), (-0.0682, 0.3429, 4.42), (-0.06729, 0.3383, 3.407), (-0.07355, 0.3697, 3.102), (-0.07695, 0.3869, 2.797), (-0.09089, 0.457, 2.467), (0.4165, 0.4165, 4.969), (0.3689, 0.3689, 4.632), (0.2472, 0.2472, 4.42), (0.2439, 0.2439, 3.407), (0.2666, 0.2666, 3.102), (0.2789, 0.2789, 2.797), (0.3294, 0.3294, 2.467), (-0.5891, 3.849e-07, 4.969), (-0.5217, 3.421e-07, 4.632), (-0.3496, 2.326e-07, 4.42), (-0.3449, 2.296e-07, 3.407), (-0.377, 2.5e-07, 3.102), (-0.3944, 2.611e-07, 2.797), (-0.4659, 3.066e-07, 2.467), (-0.1149, -0.5778, 4.969), (-0.1018, -0.5117, 4.632), (-0.0682, -0.3429, 4.42), (-0.06729, -0.3383, 3.407), (-0.07355, -0.3697, 3.102), (-0.07695, -0.3869, 2.797), (-0.09089, -0.457, 2.467), (0.5442, -0.2254, 4.969), (0.482, -0.1997, 4.632), (0.323, -0.1338, 4.42), (0.3187, -0.132, 3.407), (0.3483, -0.1443, 3.102), (0.3644, -0.1509, 2.797), (0.4304, -0.1783, 2.467), (-0.2254, 0.5442, 4.969), (-0.1997, 0.482, 4.632), (-0.1338, 0.323, 4.42), (-0.132, 0.3187, 3.407), (-0.1443, 0.3483, 3.102), (-0.1509, 0.3644, 2.797), (-0.1783, 0.4304, 2.467), (0.3273, 0.4898, 4.969), (0.2899, 0.4338, 4.632), (0.1942, 0.2907, 4.42), (0.1916, 0.2868, 3.407), (0.2094, 0.3134, 3.102), (0.2191, 0.328, 2.797), (0.2588, 0.3874, 2.467), (-0.5778, -0.1149, 4.969), (-0.5117, -0.1018, 4.632), (-0.3429, -0.0682, 4.42), (-0.3383, -0.06729, 3.407), (-0.3697, -0.07355, 3.102), (-0.3869, -0.07695, 2.797), (-0.457, -0.09089, 2.467), (-3.395e-07, -0.5891, 4.969), (-2.839e-07, -0.5217, 4.632), (-1.977e-07, -0.3496, 4.42), (-1.697e-07, -0.3449, 3.407), (-1.687e-07, -0.377, 3.102), (-1.615e-07, -0.3944, 2.797), (-1.794e-07, -0.4659, 2.467), (0.5778, -0.1149, 4.969), (0.5117, -0.1018, 4.632), (0.3429, -0.0682, 4.42), (0.3383, -0.06729, 3.407), (0.3697, -0.07355, 3.102), (0.3869, -0.07695, 2.797), (0.457, -0.09089, 2.467), (0.4659, -1.081e-07, 2.467), (0.3944, -8.999e-08, 2.797), (0.377, -8.555e-08, 3.102), (0.3449, -7.741e-08, 3.407), (0.3496, -7.859e-08, 4.42), (0.5217, -1.223e-07, 4.632), (0.5891, -1.394e-07, 4.969), (-0.3273, 0.4898, 4.969), (-0.2899, 0.4338, 4.632), (-0.1942, 0.2907, 4.42), (-0.1916, 0.2868, 3.407), (-0.2094, 0.3134, 3.102), (-0.2191, 0.328, 2.797), (-0.2588, 0.3874, 2.467), (-0.3294, 0.3294, 2.467), (-0.2789, 0.2789, 2.797), (-0.2666, 0.2666, 3.102), (-0.2439, 0.2439, 3.407), (-0.2472, 0.2472, 4.42), (-0.3689, 0.3689, 4.632), (-0.4165, 0.4165, 4.969), (0.2254, 0.5442, 4.969), (0.1997, 0.482, 4.632), (0.1338, 0.323, 4.42), (0.132, 0.3187, 3.407), (0.1443, 0.3483, 3.102), (0.1509, 0.3644, 2.797), (0.1783, 0.4304, 2.467), (0.09089, 0.457, 2.467), (0.07695, 0.3869, 2.797), (0.07355, 0.3697, 3.102), (0.06729, 0.3383, 3.407), (0.0682, 0.3429, 4.42), (0.1018, 0.5117, 4.632), (0.1149, 0.5778, 4.969), (-0.5442, -0.2254, 4.969), (-0.482, -0.1997, 4.632), (-0.323, -0.1338, 4.42), (-0.3187, -0.132, 3.407), (-0.3483, -0.1443, 3.102), (-0.3644, -0.1509, 2.797), (-0.4304, -0.1783, 2.467), (-0.3874, -0.2588, 2.467), (-0.328, -0.2191, 2.797), (-0.3134, -0.2094, 3.102), (-0.2868, -0.1916, 3.407), (-0.2907, -0.1942, 4.42), (-0.4338, -0.2899, 4.632), (-0.4898, -0.3273, 4.969), (0.1149, -0.5778, 4.969), (0.1018, -0.5117, 4.632), (0.0682, -0.3429, 4.42), (0.06729, -0.3383, 3.407), (0.07355, -0.3697, 3.102), (0.07695, -0.3869, 2.797), (0.09089, -0.457, 2.467), (0.1783, -0.4304, 2.467), (0.1509, -0.3644, 2.797), (0.1443, -0.3483, 3.102), (0.132, -0.3187, 3.407), (0.1338, -0.323, 4.42), (0.1997, -0.482, 4.632), (0.2254, -0.5442, 4.969), (0.5501, 0.1094, 4.707), (0.5814, 0.1157, 4.952), (0.571, 0.1136, 4.761), (0.5843, 0.1162, 4.827), (0.588, 0.117, 4.894), (-0.4664, 0.3116, 4.707), (-0.4929, 0.3294, 4.952), (-0.4841, 0.3235, 4.761), (-0.4954, 0.331, 4.827), (-0.4985, 0.3331, 4.894), (-0.4192, -0.4192, 4.952), (-0.3966, -0.3966, 4.707), (-0.4239, -0.4239, 4.894), (-0.4213, -0.4213, 4.827), (-0.4117, -0.4117, 4.761), (0.3294, -0.4929, 4.952), (0.3116, -0.4664, 4.707), (0.3331, -0.4985, 4.894), (0.331, -0.4954, 4.827), (0.3235, -0.4841, 4.761), (0.5477, 0.2269, 4.952), (0.5182, 0.2147, 4.707), (0.5539, 0.2294, 4.894), (0.5504, 0.228, 4.827), (0.5379, 0.2228, 4.761), (-0.5182, 0.2147, 4.707), (-0.5477, 0.2269, 4.952), (-0.5379, 0.2228, 4.761), (-0.5504, 0.228, 4.827), (-0.5539, 0.2294, 4.894), (-0.3116, -0.4664, 4.707), (-0.3294, -0.4929, 4.952), (-0.3235, -0.4841, 4.761), (-0.331, -0.4954, 4.827), (-0.3331, -0.4985, 4.894), (0.3966, -0.3966, 4.707), (0.4192, -0.4192, 4.952), (0.4117, -0.4117, 4.761), (0.4213, -0.4213, 4.827), (0.4239, -0.4239, 4.894), (-1.464e-07, 0.5928, 4.952), (-1.229e-07, 0.5609, 4.707), (-1.416e-07, 0.5995, 4.894), (-1.356e-07, 0.5958, 4.827), (-1.289e-07, 0.5822, 4.761), (0.4929, 0.3294, 4.952), (0.4664, 0.3116, 4.707), (0.4985, 0.3331, 4.894), (0.4954, 0.331, 4.827), (0.4841, 0.3235, 4.761), (-0.5814, 0.1157, 4.952), (-0.5501, 0.1094, 4.707), (-0.588, 0.117, 4.894), (-0.5843, 0.1162, 4.827), (-0.571, 0.1136, 4.761), (-0.2269, -0.5477, 4.952), (-0.2147, -0.5182, 4.707), (-0.2294, -0.5539, 4.894), (-0.228, -0.5504, 4.827), (-0.2228, -0.5379, 4.761), (0.4929, -0.3294, 4.952), (0.4664, -0.3116, 4.707), (0.4985, -0.3331, 4.894), (0.4954, -0.331, 4.827), (0.4841, -0.3235, 4.761), (-0.1157, 0.5814, 4.952), (-0.1094, 0.5501, 4.707), (-0.117, 0.588, 4.894), (-0.1162, 0.5843, 4.827), (-0.1136, 0.571, 4.761), (0.4192, 0.4192, 4.952), (0.3966, 0.3966, 4.707), (0.4239, 0.4239, 4.894), (0.4213, 0.4213, 4.827), (0.4117, 0.4117, 4.761), (-0.5609, 3.67e-07, 4.707), (-0.5928, 3.873e-07, 4.952), (-0.5822, 3.806e-07, 4.761), (-0.5958, 3.892e-07, 4.827), (-0.5995, 3.916e-07, 4.894), (-0.1094, -0.5501, 4.707), (-0.1157, -0.5814, 4.952), (-0.1136, -0.571, 4.761), (-0.1162, -0.5843, 4.827), (-0.117, -0.588, 4.894), (0.5182, -0.2147, 4.707), (0.5477, -0.2269, 4.952), (0.5379, -0.2228, 4.761), (0.5504, -0.228, 4.827), (0.5539, -0.2294, 4.894), (-0.2147, 0.5182, 4.707), (-0.2269, 0.5477, 4.952), (-0.2228, 0.5379, 4.761), (-0.228, 0.5504, 4.827), (-0.2294, 0.5539, 4.894), (0.3116, 0.4664, 4.707), (0.3294, 0.4929, 4.952), (0.3235, 0.4841, 4.761), (0.331, 0.4954, 4.827), (0.3331, 0.4985, 4.894), (-0.5501, -0.1094, 4.707), (-0.5814, -0.1157, 4.952), (-0.571, -0.1136, 4.761), (-0.5843, -0.1162, 4.827), (-0.588, -0.117, 4.894), (-3.396e-07, -0.5928, 4.952), (-3.056e-07, -0.5609, 4.707), (-3.371e-07, -0.5995, 4.894), (-3.298e-07, -0.5958, 4.827), (-3.187e-07, -0.5822, 4.761), (0.5814, -0.1157, 4.952), (0.5501, -0.1094, 4.707), (0.588, -0.117, 4.894), (0.5843, -0.1162, 4.827), (0.571, -0.1136, 4.761), (0.5609, -1.323e-07, 4.707), (0.5928, -1.404e-07, 4.952), (0.5822, -1.377e-07, 4.761), (0.5958, -1.411e-07, 4.827), (0.5995, -1.42e-07, 4.894), (-0.3294, 0.4929, 4.952), (-0.3116, 0.4664, 4.707), (-0.3331, 0.4985, 4.894), (-0.331, 0.4954, 4.827), (-0.3235, 0.4841, 4.761), (-0.3966, 0.3966, 4.707), (-0.4192, 0.4192, 4.952), (-0.4117, 0.4117, 4.761), (-0.4213, 0.4213, 4.827), (-0.4239, 0.4239, 4.894), (0.2269, 0.5477, 4.952), (0.2147, 0.5182, 4.707), (0.2294, 0.5539, 4.894), (0.228, 0.5504, 4.827), (0.2228, 0.5379, 4.761), (0.1094, 0.5501, 4.707), (0.1157, 0.5814, 4.952), (0.1136, 0.571, 4.761), (0.1162, 0.5843, 4.827), (0.117, 0.588, 4.894), (-0.5477, -0.2269, 4.952), (-0.5182, -0.2147, 4.707), (-0.5539, -0.2294, 4.894), (-0.5504, -0.228, 4.827), (-0.5379, -0.2228, 4.761), (-0.4664, -0.3116, 4.707), (-0.4929, -0.3294, 4.952), (-0.4841, -0.3235, 4.761), (-0.4954, -0.331, 4.827), (-0.4985, -0.3331, 4.894), (0.1094, -0.5501, 4.707), (0.1157, -0.5814, 4.952), (0.1136, -0.571, 4.761), (0.1162, -0.5843, 4.827), (0.117, -0.588, 4.894), (0.2269, -0.5477, 4.952), (0.2147, -0.5182, 4.707), (0.2294, -0.5539, 4.894), (0.228, -0.5504, 4.827), (0.2228, -0.5379, 4.761), (-0.0676, 0.3398, 5.078), (-0.005335, 0.02682, 5.146), (-0.04839, 0.2433, 5.112), (-0.0256, 0.1287, 5.137), (-0.1326, 0.3201, 5.078), (-0.01047, 0.02527, 5.146), (-0.09492, 0.2292, 5.112), (-0.05022, 0.1212, 5.137), (-0.1925, 0.2881, 5.078), (-0.01519, 0.02274, 5.146), (-0.1378, 0.2062, 5.112), (-0.07291, 0.1091, 5.137), (-0.01934, 0.01934, 5.146), (-0.245, 0.245, 5.078), (-0.09279, 0.09279, 5.137), (-0.1754, 0.1754, 5.112), (-0.2881, 0.1925, 5.078), (-0.02274, 0.01519, 5.146), (-0.2062, 0.1378, 5.112), (-0.1091, 0.07291, 5.137), (-0.3201, 0.1326, 5.078), (-0.02527, 0.01047, 5.146), (-0.2292, 0.09492, 5.112), (-0.1212, 0.05022, 5.137), (-0.3398, 0.0676, 5.078), (-0.02682, 0.005335, 5.146), (-0.2433, 0.04839, 5.112), (-0.1287, 0.0256, 5.137), (-0.3465, 2.252e-07, 5.078), (-0.02735, -1.192e-07, 5.146), (-0.248, 1.424e-07, 5.112), (-0.1312, 1.633e-08, 5.137), (-0.3398, -0.0676, 5.078), (-0.02682, -0.005335, 5.146), (-0.2433, -0.04839, 5.112), (-0.1287, -0.0256, 5.137), (-0.3201, -0.1326, 5.078), (-0.02527, -0.01047, 5.146), (-0.2292, -0.09492, 5.112), (-0.1212, -0.05022, 5.137), (-0.02274, -0.01519, 5.146), (-0.2881, -0.1925, 5.078), (-0.1091, -0.07291, 5.137), (-0.2062, -0.1378, 5.112), (-0.245, -0.245, 5.078), (-0.01934, -0.01934, 5.146), (-0.1754, -0.1754, 5.112), (-0.09279, -0.09279, 5.137), (-0.1925, -0.2881, 5.078), (-0.01519, -0.02274, 5.146), (-0.1378, -0.2062, 5.112), (-0.07291, -0.1091, 5.137), (-0.1326, -0.3201, 5.078), (-0.01047, -0.02527, 5.146), (-0.09492, -0.2292, 5.112), (-0.05022, -0.1212, 5.137), (-0.0676, -0.3398, 5.078), (-0.005335, -0.02682, 5.146), (-0.04839, -0.2433, 5.112), (-0.0256, -0.1287, 5.137), (-2.541e-07, -0.3465, 5.078), (-1.453e-07, -0.02735, 5.146), (-2.199e-07, -0.248, 5.112), (-1.801e-07, -0.1312, 5.137), (0.0676, -0.3398, 5.078), (0.005335, -0.02682, 5.146), (0.04839, -0.2433, 5.112), (0.0256, -0.1287, 5.137), (0.01047, -0.02527, 5.146), (0.1326, -0.3201, 5.078), (0.05022, -0.1212, 5.137), (0.09492, -0.2292, 5.112), (0.1925, -0.2881, 5.078), (0.01519, -0.02274, 5.146), (0.1378, -0.2062, 5.112), (0.07291, -0.1091, 5.137), (0.245, -0.245, 5.078), (0.01934, -0.01934, 5.146), (0.1754, -0.1754, 5.112), (0.09279, -0.09279, 5.137), (0.2881, -0.1925, 5.078), (0.02274, -0.01519, 5.146), (0.2062, -0.1378, 5.112), (0.1091, -0.07291, 5.137), (0.3201, -0.1326, 5.078), (0.02527, -0.01047, 5.146), (0.2292, -0.09492, 5.112), (0.1212, -0.05022, 5.137), (0.3398, -0.0676, 5.078), (0.02682, -0.005335, 5.146), (0.2433, -0.04839, 5.112), (0.1287, -0.0256, 5.137), (0.02735, -4.657e-08, 5.146), (0.3465, -8.319e-08, 5.078), (0.1312, -5.196e-08, 5.137), (0.248, -6.537e-08, 5.112), (0.3398, 0.0676, 5.078), (0.02682, 0.005335, 5.146), (0.2433, 0.04839, 5.112), (0.1287, 0.0256, 5.137), (0.3201, 0.1326, 5.078), (0.02527, 0.01047, 5.146), (0.2292, 0.09492, 5.112), (0.1212, 0.05022, 5.137), (0.2881, 0.1925, 5.078), (0.02274, 0.01519, 5.146), (0.2062, 0.1378, 5.112), (0.1091, 0.07291, 5.137), (0.245, 0.245, 5.078), (0.01934, 0.01934, 5.146), (0.1754, 0.1754, 5.112), (0.09279, 0.09279, 5.137), (0.1925, 0.2881, 5.078), (0.01519, 0.02274, 5.146), (0.1378, 0.2062, 5.112), (0.07291, 0.1091, 5.137), (0.1326, 0.3201, 5.078), (0.01046, 0.02527, 5.146), (0.09492, 0.2292, 5.112), (0.05022, 0.1212, 5.137), (-1.229e-07, 0.02735, 5.146), (-1.412e-07, 0.3465, 5.078), (-1.306e-07, 0.1312, 5.137), (-1.373e-07, 0.248, 5.112), (0.005335, 0.02682, 5.146), (0.0676, 0.3398, 5.078), (0.0256, 0.1287, 5.137), (0.04839, 0.2433, 5.112), (0.3342, 0.06648, 3.564), (0.333, 0.06624, 3.859), (0.3332, 0.06627, 3.617), (0.3325, 0.06613, 3.679), (0.3322, 0.06608, 3.744), (0.3324, 0.06612, 3.806), (-0.2833, 0.1893, 3.564), (-0.2823, 0.1886, 3.859), (-0.2824, 0.1887, 3.617), (-0.2819, 0.1883, 3.679), (-0.2816, 0.1882, 3.744), (-0.2818, 0.1883, 3.806), (-0.2401, -0.2401, 3.859), (-0.241, -0.241, 3.564), (-0.2396, -0.2396, 3.806), (-0.2395, -0.2395, 3.744), (-0.2397, -0.2397, 3.679), (-0.2402, -0.2402, 3.617), (0.1886, -0.2823, 3.859), (0.1893, -0.2833, 3.564), (0.1883, -0.2818, 3.806), (0.1882, -0.2816, 3.744), (0.1883, -0.2819, 3.679), (0.1887, -0.2824, 3.617), (0.3137, 0.1299, 3.859), (0.3148, 0.1304, 3.564), (0.3131, 0.1297, 3.806), (0.3129, 0.1296, 3.744), (0.3132, 0.1297, 3.679), (0.3138, 0.13, 3.617), (-0.3148, 0.1304, 3.564), (-0.3137, 0.1299, 3.859), (-0.3138, 0.13, 3.617), (-0.3132, 0.1297, 3.679), (-0.3129, 0.1296, 3.744), (-0.3131, 0.1297, 3.806), (-0.1893, -0.2833, 3.564), (-0.1886, -0.2823, 3.859), (-0.1887, -0.2824, 3.617), (-0.1883, -0.2819, 3.679), (-0.1882, -0.2816, 3.744), (-0.1883, -0.2818, 3.806), (0.241, -0.241, 3.564), (0.2401, -0.2401, 3.859), (0.2402, -0.2402, 3.617), (0.2397, -0.2397, 3.679), (0.2395, -0.2395, 3.744), (0.2396, -0.2396, 3.806), (-7.348e-08, 0.3395, 3.859), (-6.427e-08, 0.3408, 3.564), (-7.233e-08, 0.3389, 3.806), (-7.065e-08, 0.3387, 3.744), (-6.861e-08, 0.339, 3.679), (-6.641e-08, 0.3397, 3.617), (0.2823, 0.1886, 3.859), (0.2833, 0.1893, 3.564), (0.2818, 0.1883, 3.806), (0.2816, 0.1882, 3.744), (0.2819, 0.1883, 3.679), (0.2824, 0.1887, 3.617), (-0.333, 0.06624, 3.859), (-0.3342, 0.06648, 3.564), (-0.3324, 0.06612, 3.806), (-0.3322, 0.06608, 3.744), (-0.3325, 0.06613, 3.679), (-0.3332, 0.06627, 3.617), (-0.1299, -0.3137, 3.859), (-0.1304, -0.3148, 3.564), (-0.1297, -0.3131, 3.806), (-0.1296, -0.3129, 3.744), (-0.1297, -0.3132, 3.679), (-0.13, -0.3138, 3.617), (0.2823, -0.1886, 3.859), (0.2833, -0.1893, 3.564), (0.2818, -0.1883, 3.806), (0.2816, -0.1882, 3.744), (0.2819, -0.1883, 3.679), (0.2824, -0.1887, 3.617), (-0.06624, 0.333, 3.859), (-0.06648, 0.3342, 3.564), (-0.06612, 0.3324, 3.806), (-0.06608, 0.3322, 3.744), (-0.06613, 0.3325, 3.679), (-0.06627, 0.3332, 3.617), (0.2401, 0.2401, 3.859), (0.241, 0.241, 3.564), (0.2396, 0.2396, 3.806), (0.2395, 0.2395, 3.744), (0.2397, 0.2397, 3.679), (0.2402, 0.2402, 3.617), (-0.3408, 2.271e-07, 3.564), (-0.3395, 2.263e-07, 3.859), (-0.3397, 2.264e-07, 3.617), (-0.339, 2.26e-07, 3.679), (-0.3387, 2.258e-07, 3.744), (-0.3389, 2.259e-07, 3.806), (-0.06648, -0.3342, 3.564), (-0.06624, -0.333, 3.859), (-0.06627, -0.3332, 3.617), (-0.06613, -0.3325, 3.679), (-0.06608, -0.3322, 3.744), (-0.06612, -0.3324, 3.806), (0.3148, -0.1304, 3.564), (0.3137, -0.1299, 3.859), (0.3138, -0.13, 3.617), (0.3132, -0.1297, 3.679), (0.3129, -0.1296, 3.744), (0.3131, -0.1297, 3.806), (-0.1304, 0.3148, 3.564), (-0.1299, 0.3137, 3.859), (-0.13, 0.3138, 3.617), (-0.1297, 0.3132, 3.679), (-0.1296, 0.3129, 3.744), (-0.1297, 0.3131, 3.806), (0.1893, 0.2833, 3.564), (0.1886, 0.2823, 3.859), (0.1887, 0.2824, 3.617), (0.1883, 0.2819, 3.679), (0.1882, 0.2816, 3.744), (0.1883, 0.2818, 3.806), (-0.3342, -0.06648, 3.564), (-0.333, -0.06624, 3.859), (-0.3332, -0.06627, 3.617), (-0.3325, -0.06613, 3.679), (-0.3322, -0.06608, 3.744), (-0.3324, -0.06612, 3.806), (-1.841e-07, -0.3395, 3.859), (-1.753e-07, -0.3408, 3.564), (-1.828e-07, -0.3389, 3.806), (-1.81e-07, -0.3387, 3.744), (-1.791e-07, -0.339, 3.679), (-1.771e-07, -0.3397, 3.617), (0.333, -0.06624, 3.859), (0.3342, -0.06648, 3.564), (0.3324, -0.06612, 3.806), (0.3322, -0.06608, 3.744), (0.3325, -0.06613, 3.679), (0.3332, -0.06627, 3.617), (0.3408, -7.626e-08, 3.564), (0.3395, -7.59e-08, 3.859), (0.3397, -7.596e-08, 3.617), (0.339, -7.576e-08, 3.679), (0.3387, -7.569e-08, 3.744), (0.3389, -7.573e-08, 3.806), (-0.1886, 0.2823, 3.859), (-0.1893, 0.2833, 3.564), (-0.1883, 0.2818, 3.806), (-0.1882, 0.2816, 3.744), (-0.1883, 0.2819, 3.679), (-0.1887, 0.2824, 3.617), (-0.241, 0.241, 3.564), (-0.2401, 0.2401, 3.859), (-0.2402, 0.2402, 3.617), (-0.2397, 0.2397, 3.679), (-0.2395, 0.2395, 3.744), (-0.2396, 0.2396, 3.806), (0.1299, 0.3137, 3.859), (0.1304, 0.3148, 3.564), (0.1297, 0.3131, 3.806), (0.1296, 0.3129, 3.744), (0.1297, 0.3132, 3.679), (0.13, 0.3138, 3.617), (0.06648, 0.3342, 3.564), (0.06624, 0.333, 3.859), (0.06627, 0.3332, 3.617), (0.06613, 0.3325, 3.679), (0.06608, 0.3322, 3.744), (0.06612, 0.3324, 3.806), (-0.3137, -0.1299, 3.859), (-0.3148, -0.1304, 3.564), (-0.3131, -0.1297, 3.806), (-0.3129, -0.1296, 3.744), (-0.3132, -0.1297, 3.679), (-0.3138, -0.13, 3.617), (-0.2833, -0.1893, 3.564), (-0.2823, -0.1886, 3.859), (-0.2824, -0.1887, 3.617), (-0.2819, -0.1883, 3.679), (-0.2816, -0.1882, 3.744), (-0.2818, -0.1883, 3.806), (0.06648, -0.3342, 3.564), (0.06624, -0.333, 3.859), (0.06627, -0.3332, 3.617), (0.06613, -0.3325, 3.679), (0.06608, -0.3322, 3.744), (0.06612, -0.3324, 3.806), (0.1299, -0.3137, 3.859), (0.1304, -0.3148, 3.564), (0.1297, -0.3131, 3.806), (0.1296, -0.3129, 3.744), (0.1297, -0.3132, 3.679), (0.13, -0.3138, 3.617), (-6.892e-08, 0.1816, 7.318), (-6.892e-08, 0.2637, 7.213), (-6.892e-08, 0.3356, 7.071), (-6.892e-08, 0.3946, 6.898), (-6.892e-08, 0.4384, 6.701), (-6.892e-08, 0.4654, 6.488), (-6.892e-08, 0.4746, 6.266), (-6.892e-08, 0.4654, 6.043), (-6.892e-08, 0.4384, 5.83), (-6.892e-08, 0.3946, 5.633), (-6.892e-08, 0.2637, 5.319), (0.01806, 0.0908, 7.383), (0.03543, 0.1781, 7.318), (0.05144, 0.2586, 7.213), (0.06547, 0.3291, 7.071), (0.07698, 0.387, 6.898), (0.08554, 0.43, 6.701), (0.0908, 0.4565, 6.488), (0.09258, 0.4654, 6.266), (0.0908, 0.4565, 6.043), (0.08554, 0.43, 5.83), (0.07698, 0.387, 5.633), (0.06547, 0.3291, 5.46), (0.05144, 0.2586, 5.319), (0.03543, 0.1781, 5.213), (0.01806, 0.0908, 5.148), (0.03543, 0.08554, 7.383), (0.0695, 0.1678, 7.318), (0.1009, 0.2436, 7.213), (0.1284, 0.31, 7.071), (0.151, 0.3646, 6.898), (0.1678, 0.4051, 6.701), (0.1781, 0.43, 6.488), (0.1816, 0.4384, 6.266), (0.1781, 0.43, 6.043), (0.1678, 0.4051, 5.83), (0.151, 0.3646, 5.633), (0.1284, 0.31, 5.46), (0.1009, 0.2436, 5.319), (0.0695, 0.1678, 5.213), (0.03543, 0.08554, 5.148), (0.05144, 0.07698, 7.383), (0.1009, 0.151, 7.318), (0.1465, 0.2192, 7.213), (0.1864, 0.279, 7.071), (0.2192, 0.3281, 6.898), (0.2436, 0.3646, 6.701), (0.2586, 0.387, 6.488), (0.2637, 0.3946, 6.266), (0.2586, 0.387, 6.043), (0.2436, 0.3646, 5.83), (0.2192, 0.3281, 5.633), (0.1864, 0.279, 5.46), (0.1465, 0.2192, 5.319), (0.1009, 0.151, 5.213), (0.05144, 0.07698, 5.148), (0.06547, 0.06547, 7.383), (0.1284, 0.1284, 7.318), (0.1864, 0.1864, 7.213), (0.2373, 0.2373, 7.071), (0.279, 0.279, 6.898), (0.31, 0.31, 6.701), (0.3291, 0.3291, 6.488), (0.3356, 0.3356, 6.266), (0.3291, 0.3291, 6.043), (0.31, 0.31, 5.83), (0.279, 0.279, 5.633), (0.2373, 0.2373, 5.46), (0.1864, 0.1864, 5.319), (0.1284, 0.1284, 5.213), (0.06547, 0.06547, 5.148), (0.07698, 0.05144, 7.383), (0.151, 0.1009, 7.318), (0.2192, 0.1465, 7.213), (0.279, 0.1864, 7.071), (0.3281, 0.2192, 6.898), (0.3646, 0.2436, 6.701), (0.387, 0.2586, 6.488), (0.3946, 0.2637, 6.266), (0.387, 0.2586, 6.043), (0.3646, 0.2436, 5.83), (0.3281, 0.2192, 5.633), (0.279, 0.1864, 5.46), (0.2192, 0.1465, 5.319), (0.151, 0.1009, 5.213), (0.07698, 0.05144, 5.148), (0.08554, 0.03543, 7.383), (0.1678, 0.0695, 7.318), (0.2436, 0.1009, 7.213), (0.31, 0.1284, 7.071), (0.3646, 0.151, 6.898), (0.4051, 0.1678, 6.701), (0.43, 0.1781, 6.488), (0.4384, 0.1816, 6.266), (0.43, 0.1781, 6.043), (0.4051, 0.1678, 5.83), (0.3646, 0.151, 5.633), (0.31, 0.1284, 5.46), (0.2436, 0.1009, 5.319), (0.1678, 0.0695, 5.213), (0.08554, 0.03543, 5.148), (0.0908, 0.01806, 7.383), (0.1781, 0.03543, 7.318), (0.2586, 0.05144, 7.213), (0.3291, 0.06547, 7.071), (0.387, 0.07698, 6.898), (0.43, 0.08554, 6.701), (0.4565, 0.0908, 6.488), (0.4654, 0.09258, 6.266), (0.4565, 0.0908, 6.043), (0.43, 0.08554, 5.83), (0.387, 0.07698, 5.633), (0.3291, 0.06547, 5.46), (0.2586, 0.05144, 5.319), (0.1781, 0.03543, 5.213), (0.0908, 0.01806, 5.148), (0.09258, -7.683e-08, 7.383), (0.1816, -7.683e-08, 7.318), (0.2637, -1.723e-08, 7.213), (0.3356, -1.723e-08, 7.071), (0.3946, -7.683e-08, 6.898), (0.4384, -7.683e-08, 6.701), (0.4654, -1.723e-08, 6.488), (0.4746, -7.683e-08, 6.266), (0.4654, -7.683e-08, 6.043), (0.4384, -7.683e-08, 5.83), (0.3946, -7.683e-08, 5.633), (0.3356, -1.723e-08, 5.46), (0.2637, -1.723e-08, 5.319), (0.1816, -1.723e-08, 5.213), (0.09258, -7.683e-08, 5.148), (0.0908, -0.01806, 7.383), (0.1781, -0.03543, 7.318), (0.2586, -0.05144, 7.213), (0.3291, -0.06547, 7.071), (0.387, -0.07698, 6.898), (0.43, -0.08554, 6.701), (0.4565, -0.0908, 6.488), (0.4654, -0.09258, 6.266), (0.4565, -0.0908, 6.043), (0.43, -0.08554, 5.83), (0.387, -0.07698, 5.633), (0.3291, -0.06547, 5.46), (0.2586, -0.05144, 5.319), (0.1781, -0.03543, 5.213), (0.0908, -0.01806, 5.148), (0.08554, -0.03543, 7.383), (0.1678, -0.0695, 7.318), (0.2436, -0.1009, 7.213), (0.31, -0.1284, 7.071), (0.3646, -0.151, 6.898), (0.4051, -0.1678, 6.701), (0.43, -0.1781, 6.488), (0.4384, -0.1816, 6.266), (0.43, -0.1781, 6.043), (0.4051, -0.1678, 5.83), (0.3646, -0.151, 5.633), (0.31, -0.1284, 5.46), (0.2436, -0.1009, 5.319), (0.1678, -0.0695, 5.213), (0.08554, -0.03543, 5.148), (0.07698, -0.05144, 7.383), (0.151, -0.1009, 7.318), (0.2192, -0.1465, 7.213), (0.279, -0.1864, 7.071), (0.3281, -0.2192, 6.898), (0.3646, -0.2436, 6.701), (0.387, -0.2586, 6.488), (0.3946, -0.2637, 6.266), (0.387, -0.2586, 6.043), (0.3646, -0.2436, 5.83), (0.3281, -0.2192, 5.633), (0.279, -0.1864, 5.46), (0.2192, -0.1465, 5.319), (0.151, -0.1009, 5.213), (0.07698, -0.05144, 5.148), (0.06547, -0.06547, 7.383), (0.1284, -0.1284, 7.318), (0.1864, -0.1864, 7.213), (0.2373, -0.2373, 7.071), (0.279, -0.279, 6.898), (0.31, -0.31, 6.701), (0.3291, -0.3291, 6.488), (0.3356, -0.3356, 6.266), (0.3291, -0.3291, 6.043), (0.31, -0.31, 5.83), (0.279, -0.279, 5.633), (0.2373, -0.2373, 5.46), (0.1864, -0.1864, 5.319), (0.1284, -0.1284, 5.213), (0.06547, -0.06547, 5.148), (0.05144, -0.07698, 7.383), (0.1009, -0.151, 7.318), (0.1465, -0.2192, 7.213), (0.1864, -0.279, 7.071), (0.2192, -0.3281, 6.898), (0.2436, -0.3646, 6.701), (0.2586, -0.387, 6.488), (0.2637, -0.3946, 6.266), (0.2586, -0.387, 6.043), (0.2436, -0.3646, 5.83), (0.2192, -0.3281, 5.633), (0.1864, -0.279, 5.46), (0.1465, -0.2192, 5.319), (0.1009, -0.151, 5.213), (0.05144, -0.07698, 5.148), (0.03543, -0.08554, 7.383), (0.0695, -0.1678, 7.318), (0.1009, -0.2436, 7.213), (0.1284, -0.31, 7.071), (0.151, -0.3646, 6.898), (0.1678, -0.4051, 6.701), (0.1781, -0.43, 6.488), (0.1816, -0.4384, 6.266), (0.1781, -0.43, 6.043), (0.1678, -0.4051, 5.83), (0.151, -0.3646, 5.633), (0.1284, -0.31, 5.46), (0.1009, -0.2436, 5.319), (0.0695, -0.1678, 5.213), (0.03543, -0.08554, 5.148), (0.01806, -0.0908, 7.383), (0.03543, -0.1781, 7.318), (0.05144, -0.2586, 7.213), (0.06547, -0.3291, 7.071), (0.07698, -0.387, 6.898), (0.08554, -0.43, 6.701), (0.0908, -0.4565, 6.488), (0.09258, -0.4654, 6.266), (0.0908, -0.4565, 6.043), (0.08554, -0.43, 5.83), (0.07698, -0.387, 5.633), (0.06547, -0.3291, 5.46), (0.05144, -0.2586, 5.319), (0.03543, -0.1781, 5.213), (0.01806, -0.0908, 5.148), (-1.001e-07, -0.09258, 7.383), (-6.892e-08, -0.1816, 7.318), (-6.892e-08, -0.2637, 7.213), (-6.892e-08, -0.3356, 7.071), (-1.313e-07, -0.3946, 6.898), (-1.313e-07, -0.4384, 6.701), (-6.892e-08, -0.4654, 6.488), (-1.313e-07, -0.4746, 6.266), (-1.001e-07, -0.4654, 6.043), (-1.313e-07, -0.4384, 5.83), (-1.313e-07, -0.3946, 5.633), (-6.892e-08, -0.3356, 5.46), (-3.772e-08, -0.2637, 5.319), (-6.892e-08, -0.1816, 5.213), (-1.001e-07, -0.09258, 5.148), (-0.01806, -0.0908, 7.383), (-0.03543, -0.1781, 7.318), (-0.05144, -0.2586, 7.213), (-0.06547, -0.3291, 7.071), (-0.07698, -0.387, 6.898), (-0.08554, -0.43, 6.701), (-0.0908, -0.4565, 6.488), (-0.09258, -0.4654, 6.266), (-0.0908, -0.4565, 6.043), (-0.08554, -0.43, 5.83), (-0.07698, -0.387, 5.633), (-0.06547, -0.3291, 5.46), (-0.05144, -0.2586, 5.319), (-0.03543, -0.1781, 5.213), (-0.01806, -0.0908, 5.148), (-0.03543, -0.08554, 7.383), (-0.0695, -0.1678, 7.318), (-0.1009, -0.2436, 7.213), (-0.1284, -0.31, 7.071), (-0.151, -0.3646, 6.898), (-0.1678, -0.4051, 6.701), (-0.1781, -0.43, 6.488), (-0.1816, -0.4384, 6.266), (-0.1781, -0.43, 6.043), (-0.1678, -0.4051, 5.83), (-0.151, -0.3646, 5.633), (-0.1284, -0.31, 5.46), (-0.1009, -0.2436, 5.319), (-0.0695, -0.1678, 5.213), (-0.03543, -0.08554, 5.148), (-6.892e-08, -1.723e-08, 5.127), (-0.05144, -0.07698, 7.383), (-0.1009, -0.151, 7.318), (-0.1465, -0.2192, 7.213), (-0.1864, -0.279, 7.071), (-0.2192, -0.3281, 6.898), (-0.2436, -0.3646, 6.701), (-0.2586, -0.387, 6.488), (-0.2637, -0.3946, 6.266), (-0.2586, -0.387, 6.043), (-0.2436, -0.3646, 5.83), (-0.2192, -0.3281, 5.633), (-0.1864, -0.279, 5.46), (-0.1465, -0.2192, 5.319), (-0.1009, -0.151, 5.213), (-0.05144, -0.07698, 5.148), (-1.937e-07, -1.364e-07, 7.405), (-0.06547, -0.06547, 7.383), (-0.1284, -0.1284, 7.318), (-0.1864, -0.1864, 7.213), (-0.2373, -0.2373, 7.071), (-0.279, -0.279, 6.898), (-0.31, -0.31, 6.701), (-0.3291, -0.3291, 6.488), (-0.3356, -0.3356, 6.266), (-0.3291, -0.3291, 6.043), (-0.31, -0.31, 5.83), (-0.279, -0.279, 5.633), (-0.2373, -0.2373, 5.46), (-0.1864, -0.1864, 5.319), (-0.1284, -0.1284, 5.213), (-0.06547, -0.06547, 5.148), (-0.07698, -0.05144, 7.383), (-0.151, -0.1009, 7.318), (-0.2192, -0.1465, 7.213), (-0.279, -0.1864, 7.071), (-0.3281, -0.2192, 6.898), (-0.3646, -0.2436, 6.701), (-0.387, -0.2586, 6.488), (-0.3946, -0.2637, 6.266), (-0.387, -0.2586, 6.043), (-0.3646, -0.2436, 5.83), (-0.3281, -0.2192, 5.633), (-0.279, -0.1864, 5.46), (-0.2192, -0.1465, 5.319), (-0.151, -0.1009, 5.213), (-0.07698, -0.05144, 5.148), (-0.08554, -0.03543, 7.383), (-0.1678, -0.0695, 7.318), (-0.2436, -0.1009, 7.213), (-0.31, -0.1284, 7.071), (-0.3646, -0.151, 6.898), (-0.4051, -0.1678, 6.701), (-0.43, -0.1781, 6.488), (-0.4384, -0.1816, 6.266), (-0.43, -0.1781, 6.043), (-0.4051, -0.1678, 5.83), (-0.3646, -0.151, 5.633), (-0.31, -0.1284, 5.46), (-0.2436, -0.1009, 5.319), (-0.1678, -0.0695, 5.213), (-0.08554, -0.03543, 5.148), (-0.0908, -0.01806, 7.383), (-0.1781, -0.03543, 7.318), (-0.2586, -0.05144, 7.213), (-0.3291, -0.06547, 7.071), (-0.387, -0.07698, 6.898), (-0.43, -0.08554, 6.701), (-0.4565, -0.0908, 6.488), (-0.4654, -0.09258, 6.266), (-0.4565, -0.0908, 6.043), (-0.43, -0.08554, 5.83), (-0.387, -0.07698, 5.633), (-0.3291, -0.06547, 5.46), (-0.2586, -0.05144, 5.319), (-0.1781, -0.03543, 5.213), (-0.0908, -0.01806, 5.148), (-0.09258, -1.723e-08, 7.383), (-0.1816, -1.723e-08, 7.318), (-0.2637, -1.723e-08, 7.213), (-0.3356, -1.723e-08, 7.071), (-0.3946, 4.238e-08, 6.898), (-0.4384, 4.238e-08, 6.701), (-0.4654, 4.238e-08, 6.488), (-0.4746, 4.238e-08, 6.266), (-0.4654, 4.238e-08, 6.043), (-0.4384, 4.238e-08, 5.83), (-0.3946, 4.238e-08, 5.633), (-0.3356, -1.723e-08, 5.46), (-0.2637, -1.723e-08, 5.319), (-0.1816, -1.723e-08, 5.213), (-0.09258, -1.723e-08, 5.148), (-0.0908, 0.01806, 7.383), (-0.1781, 0.03543, 7.318), (-0.2586, 0.05144, 7.213), (-0.3291, 0.06547, 7.071), (-0.387, 0.07698, 6.898), (-0.43, 0.08554, 6.701), (-0.4565, 0.0908, 6.488), (-0.4654, 0.09258, 6.266), (-0.4565, 0.0908, 6.043), (-0.43, 0.08554, 5.83), (-0.387, 0.07698, 5.633), (-0.3291, 0.06547, 5.46), (-0.2586, 0.05144, 5.319), (-0.1781, 0.03543, 5.213), (-0.0908, 0.01806, 5.148), (-0.08554, 0.03543, 7.383), (-0.1678, 0.0695, 7.318), (-0.2436, 0.1009, 7.213), (-0.31, 0.1284, 7.071), (-0.3646, 0.151, 6.898), (-0.4051, 0.1678, 6.701), (-0.43, 0.1781, 6.488), (-0.4384, 0.1816, 6.266), (-0.43, 0.1781, 6.043), (-0.4051, 0.1678, 5.83), (-0.3646, 0.151, 5.633), (-0.31, 0.1284, 5.46), (-0.2436, 0.1009, 5.319), (-0.1678, 0.0695, 5.213), (-0.08554, 0.03543, 5.148), (-0.07698, 0.05144, 7.383), (-0.151, 0.1009, 7.318), (-0.2192, 0.1465, 7.213), (-0.279, 0.1864, 7.071), (-0.3281, 0.2192, 6.898), (-0.3646, 0.2436, 6.701), (-0.387, 0.2586, 6.488), (-0.3946, 0.2637, 6.266), (-0.387, 0.2586, 6.043), (-0.3646, 0.2436, 5.83), (-0.3281, 0.2192, 5.633), (-0.279, 0.1864, 5.46), (-0.2192, 0.1465, 5.319), (-0.151, 0.1009, 5.213), (-0.07698, 0.05144, 5.148), (-0.06547, 0.06547, 7.383), (-0.1284, 0.1284, 7.318), (-0.1864, 0.1864, 7.213), (-0.2373, 0.2373, 7.071), (-0.279, 0.279, 6.898), (-0.31, 0.31, 6.701), (-0.3291, 0.3291, 6.488), (-0.3356, 0.3356, 6.266), (-0.3291, 0.3291, 6.043), (-0.31, 0.31, 5.83), (-0.279, 0.279, 5.633), (-0.2373, 0.2373, 5.46), (-0.1864, 0.1864, 5.319), (-0.1284, 0.1284, 5.213), (-0.06547, 0.06547, 5.148), (-0.05144, 0.07698, 7.383), (-0.1009, 0.151, 7.318), (-0.1465, 0.2192, 7.213), (-0.1864, 0.279, 7.071), (-0.2192, 0.3281, 6.898), (-0.2436, 0.3646, 6.701), (-0.2586, 0.387, 6.488), (-0.2637, 0.3946, 6.266), (-0.2586, 0.387, 6.043), (-0.2436, 0.3646, 5.83), (-0.2192, 0.3281, 5.633), (-0.1864, 0.279, 5.46), (-0.1465, 0.2192, 5.319), (-0.1009, 0.151, 5.213), (-0.05144, 0.07698, 5.148), (-0.03543, 0.08554, 7.383), (-0.0695, 0.1678, 7.318), (-0.1009, 0.2436, 7.213), (-0.1284, 0.31, 7.071), (-0.151, 0.3646, 6.898), (-0.1678, 0.4051, 6.701), (-0.1781, 0.43, 6.488), (-0.1816, 0.4384, 6.266), (-0.1781, 0.43, 6.043), (-0.1678, 0.4051, 5.83), (-0.151, 0.3646, 5.633), (-0.1284, 0.31, 5.46), (-0.1009, 0.2436, 5.319), (-0.0695, 0.1678, 5.213), (-0.03543, 0.08554, 5.148), (-0.01806, 0.0908, 7.383), (-0.03543, 0.1781, 7.318), (-0.05144, 0.2586, 7.213), (-0.06547, 0.3291, 7.071), (-0.07698, 0.387, 6.898), (-0.08554, 0.43, 6.701), (-0.0908, 0.4565, 6.488), (-0.09258, 0.4654, 6.266), (-0.0908, 0.4565, 6.043), (-0.08554, 0.43, 5.83), (-0.07698, 0.387, 5.633), (-0.06547, 0.3291, 5.46), (-0.05144, 0.2586, 5.319), (-0.03543, 0.1781, 5.213), (-0.01806, 0.0908, 5.148), (-3.772e-08, 0.09258, 7.383), (-6.519e-09, 0.3356, 5.46), (-6.519e-09, 0.1816, 5.213), (-3.772e-08, 0.09258, 5.148)], [], [(676, 3, 5, 679), (549, 675, 678, 553), (553, 678, 681, 557), (557, 681, 684, 561), (561, 684, 687, 565), (565, 687, 690, 569), (569, 690, 693, 573), (573, 693, 696, 577), (577, 696, 699, 581), (581, 699, 702, 585), (585, 702, 705, 589), (589, 705, 708, 593), (593, 708, 711, 597), (597, 711, 714, 601), (601, 714, 717, 605), (605, 717, 720, 609), (609, 720, 723, 613), (613, 723, 726, 617), (617, 726, 729, 621), (621, 729, 732, 625), (625, 732, 735, 629), (629, 735, 738, 633), (633, 738, 741, 637), (637, 741, 744, 641), (641, 744, 747, 645), (645, 747, 750, 649), (649, 750, 753, 653), (653, 753, 756, 657), (657, 756, 759, 661), (661, 759, 762, 665), (991, 789, 1224, 1221), (665, 762, 765, 669), (544, 673, 675, 549), (0, 2, 4, 6, 8, 10, 12, 14, 16, 18, 20, 22, 24, 26, 28, 30, 32, 34, 36, 38, 40, 42, 44, 46, 48, 50, 52, 54, 56, 58, 60, 62), (220, 348, 225, 64), (2, 69, 74, 4), (64, 225, 228, 70), (224, 353, 358, 229), (352, 545, 548, 359), (215, 344, 348, 220), (345, 532, 538, 349), (533, 664, 668, 539), (60, 214, 219, 62), (210, 340, 344, 215), (341, 526, 532, 345), (527, 660, 664, 533), (58, 209, 214, 60), (205, 336, 340, 210), (337, 520, 526, 341), (521, 656, 660, 527), (56, 204, 209, 58), (200, 332, 336, 205), (333, 514, 520, 337), (515, 652, 656, 521), (763, 61, 63, 766), (54, 199, 204, 56), (195, 328, 332, 200), (329, 508, 514, 333), (509, 648, 652, 515), (760, 59, 61, 763), (52, 194, 199, 54), (190, 324, 328, 195), (325, 502, 508, 329), (503, 644, 648, 509), (757, 57, 59, 760), (50, 189, 194, 52), (185, 320, 324, 190), (321, 496, 502, 325), (497, 640, 644, 503), (754, 55, 57, 757), (48, 184, 189, 50), (180, 316, 320, 185), (317, 490, 496, 321), (491, 636, 640, 497), (751, 53, 55, 754), (46, 179, 184, 48), (175, 312, 316, 180), (313, 484, 490, 317), (485, 632, 636, 491), (748, 51, 53, 751), (44, 174, 179, 46), (170, 308, 312, 175), (309, 478, 484, 313), (479, 628, 632, 485), (745, 49, 51, 748), (42, 169, 174, 44), (165, 304, 308, 170), (305, 472, 478, 309), (473, 624, 628, 479), (742, 47, 49, 745), (40, 164, 169, 42), (160, 300, 304, 165), (301, 466, 472, 305), (467, 620, 624, 473), (739, 45, 47, 742), (38, 159, 164, 40), (155, 296, 300, 160), (297, 460, 466, 301), (461, 616, 620, 467), (736, 43, 45, 739), (36, 154, 159, 38), (150, 292, 296, 155), (293, 454, 460, 297), (455, 612, 616, 461), (733, 41, 43, 736), (34, 149, 154, 36), (145, 288, 292, 150), (289, 448, 454, 293), (449, 608, 612, 455), (730, 39, 41, 733), (32, 144, 149, 34), (140, 284, 288, 145), (285, 442, 448, 289), (443, 604, 608, 449), (727, 37, 39, 730), (30, 139, 144, 32), (135, 280, 284, 140), (281, 436, 442, 285), (437, 600, 604, 443), (724, 35, 37, 727), (28, 134, 139, 30), (130, 276, 280, 135), (277, 430, 436, 281), (431, 596, 600, 437), (721, 33, 35, 724), (26, 129, 134, 28), (125, 272, 276, 130), (273, 424, 430, 277), (425, 592, 596, 431), (718, 31, 33, 721), (24, 124, 129, 26), (120, 268, 272, 125), (269, 418, 424, 273), (419, 588, 592, 425), (715, 29, 31, 718), (22, 119, 124, 24), (115, 264, 268, 120), (265, 412, 418, 269), (413, 584, 588, 419), (712, 27, 29, 715), (20, 114, 119, 22), (110, 260, 264, 115), (261, 406, 412, 265), (407, 580, 584, 413), (709, 25, 27, 712), (18, 109, 114, 20), (105, 256, 260, 110), (257, 400, 406, 261), (401, 576, 580, 407), (706, 23, 25, 709), (16, 104, 109, 18), (100, 252, 256, 105), (253, 394, 400, 257), (395, 572, 576, 401), (703, 21, 23, 706), (14, 99, 104, 16), (95, 248, 252, 100), (249, 388, 394, 253), (389, 568, 572, 395), (700, 19, 21, 703), (12, 94, 99, 14), (90, 244, 248, 95), (245, 382, 388, 249), (383, 564, 568, 389), (697, 17, 19, 700), (10, 89, 94, 12), (85, 240, 244, 90), (241, 376, 382, 245), (377, 560, 564, 383), (694, 15, 17, 697), (8, 84, 89, 10), (80, 236, 240, 85), (237, 370, 376, 241), (371, 556, 560, 377), (691, 13, 15, 694), (6, 79, 84, 8), (75, 232, 236, 80), (233, 364, 370, 237), (365, 552, 556, 371), (688, 11, 13, 691), (4, 74, 79, 6), (70, 228, 232, 75), (229, 358, 364, 233), (359, 548, 552, 365), (62, 219, 65, 0), (685, 9, 11, 688), (682, 7, 9, 685), (679, 5, 7, 682), (672, 1, 3, 676), (220, 64, 66, 223), (223, 66, 67, 222), (222, 67, 68, 221), (221, 68, 65, 219), (215, 220, 223, 218), (218, 223, 222, 217), (217, 222, 221, 216), (216, 221, 219, 214), (210, 215, 218, 213), (213, 218, 217, 212), (212, 217, 216, 211), (211, 216, 214, 209), (205, 210, 213, 208), (208, 213, 212, 207), (207, 212, 211, 206), (206, 211, 209, 204), (200, 205, 208, 203), (203, 208, 207, 202), (202, 207, 206, 201), (201, 206, 204, 199), (195, 200, 203, 198), (198, 203, 202, 197), (197, 202, 201, 196), (196, 201, 199, 194), (190, 195, 198, 193), (193, 198, 197, 192), (192, 197, 196, 191), (191, 196, 194, 189), (185, 190, 193, 188), (188, 193, 192, 187), (187, 192, 191, 186), (186, 191, 189, 184), (180, 185, 188, 183), (183, 188, 187, 182), (182, 187, 186, 181), (181, 186, 184, 179), (175, 180, 183, 178), (178, 183, 182, 177), (177, 182, 181, 176), (176, 181, 179, 174), (170, 175, 178, 173), (173, 178, 177, 172), (172, 177, 176, 171), (171, 176, 174, 169), (165, 170, 173, 168), (168, 173, 172, 167), (167, 172, 171, 166), (166, 171, 169, 164), (160, 165, 168, 163), (163, 168, 167, 162), (162, 167, 166, 161), (161, 166, 164, 159), (155, 160, 163, 158), (158, 163, 162, 157), (157, 162, 161, 156), (156, 161, 159, 154), (150, 155, 158, 153), (153, 158, 157, 152), (152, 157, 156, 151), (151, 156, 154, 149), (145, 150, 153, 148), (148, 153, 152, 147), (147, 152, 151, 146), (146, 151, 149, 144), (140, 145, 148, 143), (143, 148, 147, 142), (142, 147, 146, 141), (141, 146, 144, 139), (135, 140, 143, 138), (138, 143, 142, 137), (137, 142, 141, 136), (136, 141, 139, 134), (130, 135, 138, 133), (133, 138, 137, 132), (132, 137, 136, 131), (131, 136, 134, 129), (125, 130, 133, 128), (128, 133, 132, 127), (127, 132, 131, 126), (126, 131, 129, 124), (120, 125, 128, 123), (123, 128, 127, 122), (122, 127, 126, 121), (121, 126, 124, 119), (115, 120, 123, 118), (118, 123, 122, 117), (117, 122, 121, 116), (116, 121, 119, 114), (110, 115, 118, 113), (113, 118, 117, 112), (112, 117, 116, 111), (111, 116, 114, 109), (105, 110, 113, 108), (108, 113, 112, 107), (107, 112, 111, 106), (106, 111, 109, 104), (100, 105, 108, 103), (103, 108, 107, 102), (102, 107, 106, 101), (101, 106, 104, 99), (95, 100, 103, 98), (98, 103, 102, 97), (97, 102, 101, 96), (96, 101, 99, 94), (90, 95, 98, 93), (93, 98, 97, 92), (92, 97, 96, 91), (91, 96, 94, 89), (85, 90, 93, 88), (88, 93, 92, 87), (87, 92, 91, 86), (86, 91, 89, 84), (80, 85, 88, 83), (83, 88, 87, 82), (82, 87, 86, 81), (81, 86, 84, 79), (75, 80, 83, 78), (78, 83, 82, 77), (77, 82, 81, 76), (76, 81, 79, 74), (70, 75, 78, 73), (73, 78, 77, 72), (72, 77, 76, 71), (71, 76, 74, 69), (64, 70, 73, 66), (66, 73, 72, 67), (67, 72, 71, 68), (68, 71, 69, 65), (0, 65, 69, 2), (349, 224, 226, 351), (351, 226, 227, 350), (350, 227, 225, 348), (345, 349, 351, 347), (347, 351, 350, 346), (346, 350, 348, 344), (341, 345, 347, 343), (343, 347, 346, 342), (342, 346, 344, 340), (337, 341, 343, 339), (339, 343, 342, 338), (338, 342, 340, 336), (333, 337, 339, 335), (335, 339, 338, 334), (334, 338, 336, 332), (329, 333, 335, 331), (331, 335, 334, 330), (330, 334, 332, 328), (325, 329, 331, 327), (327, 331, 330, 326), (326, 330, 328, 324), (321, 325, 327, 323), (323, 327, 326, 322), (322, 326, 324, 320), (317, 321, 323, 319), (319, 323, 322, 318), (318, 322, 320, 316), (313, 317, 319, 315), (315, 319, 318, 314), (314, 318, 316, 312), (309, 313, 315, 311), (311, 315, 314, 310), (310, 314, 312, 308), (305, 309, 311, 307), (307, 311, 310, 306), (306, 310, 308, 304), (301, 305, 307, 303), (303, 307, 306, 302), (302, 306, 304, 300), (297, 301, 303, 299), (299, 303, 302, 298), (298, 302, 300, 296), (293, 297, 299, 295), (295, 299, 298, 294), (294, 298, 296, 292), (289, 293, 295, 291), (291, 295, 294, 290), (290, 294, 292, 288), (285, 289, 291, 287), (287, 291, 290, 286), (286, 290, 288, 284), (281, 285, 287, 283), (283, 287, 286, 282), (282, 286, 284, 280), (277, 281, 283, 279), (279, 283, 282, 278), (278, 282, 280, 276), (273, 277, 279, 275), (275, 279, 278, 274), (274, 278, 276, 272), (269, 273, 275, 271), (271, 275, 274, 270), (270, 274, 272, 268), (265, 269, 271, 267), (267, 271, 270, 266), (266, 270, 268, 264), (261, 265, 267, 263), (263, 267, 266, 262), (262, 266, 264, 260), (257, 261, 263, 259), (259, 263, 262, 258), (258, 262, 260, 256), (253, 257, 259, 255), (255, 259, 258, 254), (254, 258, 256, 252), (249, 253, 255, 251), (251, 255, 254, 250), (250, 254, 252, 248), (245, 249, 251, 247), (247, 251, 250, 246), (246, 250, 248, 244), (241, 245, 247, 243), (243, 247, 246, 242), (242, 246, 244, 240), (237, 241, 243, 239), (239, 243, 242, 238), (238, 242, 240, 236), (233, 237, 239, 235), (235, 239, 238, 234), (234, 238, 236, 232), (229, 233, 235, 231), (231, 235, 234, 230), (230, 234, 232, 228), (224, 229, 231, 226), (226, 231, 230, 227), (227, 230, 228, 225), (349, 538, 353, 224), (539, 352, 354, 543), (543, 354, 355, 542), (542, 355, 356, 541), (541, 356, 357, 540), (540, 357, 353, 538), (533, 539, 543, 537), (537, 543, 542, 536), (536, 542, 541, 535), (535, 541, 540, 534), (534, 540, 538, 532), (531, 537, 536, 530), (530, 536, 535, 529), (529, 535, 534, 528), (528, 534, 532, 526), (521, 527, 531, 525), (525, 531, 530, 524), (524, 530, 529, 523), (523, 529, 528, 522), (522, 528, 526, 520), (515, 521, 525, 519), (519, 525, 524, 518), (518, 524, 523, 517), (517, 523, 522, 516), (516, 522, 520, 514), (509, 515, 519, 513), (513, 519, 518, 512), (512, 518, 517, 511), (511, 517, 516, 510), (510, 516, 514, 508), (503, 509, 513, 507), (507, 513, 512, 506), (506, 512, 511, 505), (505, 511, 510, 504), (504, 510, 508, 502), (497, 503, 507, 501), (501, 507, 506, 500), (500, 506, 505, 499), (499, 505, 504, 498), (498, 504, 502, 496), (491, 497, 501, 495), (495, 501, 500, 494), (494, 500, 499, 493), (493, 499, 498, 492), (492, 498, 496, 490), (485, 491, 495, 489), (489, 495, 494, 488), (488, 494, 493, 487), (487, 493, 492, 486), (486, 492, 490, 484), (479, 485, 489, 483), (483, 489, 488, 482), (482, 488, 487, 481), (481, 487, 486, 480), (480, 486, 484, 478), (473, 479, 483, 477), (477, 483, 482, 476), (476, 482, 481, 475), (475, 481, 480, 474), (474, 480, 478, 472), (467, 473, 477, 471), (471, 477, 476, 470), (470, 476, 475, 469), (469, 475, 474, 468), (468, 474, 472, 466), (461, 467, 471, 465), (465, 471, 470, 464), (464, 470, 469, 463), (463, 469, 468, 462), (462, 468, 466, 460), (455, 461, 465, 459), (459, 465, 464, 458), (458, 464, 463, 457), (457, 463, 462, 456), (456, 462, 460, 454), (449, 455, 459, 453), (453, 459, 458, 452), (452, 458, 457, 451), (451, 457, 456, 450), (450, 456, 454, 448), (443, 449, 453, 447), (447, 453, 452, 446), (446, 452, 451, 445), (445, 451, 450, 444), (444, 450, 448, 442), (437, 443, 447, 441), (441, 447, 446, 440), (440, 446, 445, 439), (439, 445, 444, 438), (438, 444, 442, 436), (431, 437, 441, 435), (435, 441, 440, 434), (434, 440, 439, 433), (433, 439, 438, 432), (432, 438, 436, 430), (425, 431, 435, 429), (429, 435, 434, 428), (428, 434, 433, 427), (427, 433, 432, 426), (426, 432, 430, 424), (419, 425, 429, 423), (423, 429, 428, 422), (422, 428, 427, 421), (421, 427, 426, 420), (420, 426, 424, 418), (413, 419, 423, 417), (417, 423, 422, 416), (416, 422, 421, 415), (415, 421, 420, 414), (414, 420, 418, 412), (407, 413, 417, 411), (411, 417, 416, 410), (410, 416, 415, 409), (409, 415, 414, 408), (408, 414, 412, 406), (401, 407, 411, 405), (405, 411, 410, 404), (404, 410, 409, 403), (403, 409, 408, 402), (402, 408, 406, 400), (395, 401, 405, 399), (399, 405, 404, 398), (398, 404, 403, 397), (397, 403, 402, 396), (396, 402, 400, 394), (389, 395, 399, 393), (393, 399, 398, 392), (392, 398, 397, 391), (391, 397, 396, 390), (390, 396, 394, 388), (383, 389, 393, 387), (387, 393, 392, 386), (386, 392, 391, 385), (385, 391, 390, 384), (384, 390, 388, 382), (377, 383, 387, 381), (381, 387, 386, 380), (380, 386, 385, 379), (379, 385, 384, 378), (378, 384, 382, 376), (371, 377, 381, 375), (375, 381, 380, 374), (374, 380, 379, 373), (373, 379, 378, 372), (372, 378, 376, 370), (365, 371, 375, 369), (369, 375, 374, 368), (368, 374, 373, 367), (367, 373, 372, 366), (366, 372, 370, 364), (359, 365, 369, 363), (363, 369, 368, 362), (362, 368, 367, 361), (361, 367, 366, 360), (360, 366, 364, 358), (352, 359, 363, 354), (354, 363, 362, 355), (355, 362, 361, 356), (356, 361, 360, 357), (357, 360, 358, 353), (539, 668, 545, 352), (669, 544, 546, 671), (671, 546, 547, 670), (670, 547, 545, 668), (665, 669, 671, 667), (667, 671, 670, 666), (666, 670, 668, 664), (661, 665, 667, 663), (663, 667, 666, 662), (662, 666, 664, 660), (657, 661, 663, 659), (659, 663, 662, 658), (658, 662, 660, 656), (653, 657, 659, 655), (655, 659, 658, 654), (654, 658, 656, 652), (649, 653, 655, 651), (651, 655, 654, 650), (650, 654, 652, 648), (645, 649, 651, 647), (647, 651, 650, 646), (646, 650, 648, 644), (641, 645, 647, 643), (643, 647, 646, 642), (642, 646, 644, 640), (637, 641, 643, 639), (639, 643, 642, 638), (638, 642, 640, 636), (633, 637, 639, 635), (635, 639, 638, 634), (634, 638, 636, 632), (629, 633, 635, 631), (631, 635, 634, 630), (630, 634, 632, 628), (625, 629, 631, 627), (627, 631, 630, 626), (626, 630, 628, 624), (621, 625, 627, 623), (623, 627, 626, 622), (622, 626, 624, 620), (617, 621, 623, 619), (619, 623, 622, 618), (618, 622, 620, 616), (613, 617, 619, 615), (615, 619, 618, 614), (614, 618, 616, 612), (609, 613, 615, 611), (611, 615, 614, 610), (610, 614, 612, 608), (605, 609, 611, 607), (607, 611, 610, 606), (606, 610, 608, 604), (601, 605, 607, 603), (603, 607, 606, 602), (602, 606, 604, 600), (597, 601, 603, 599), (599, 603, 602, 598), (598, 602, 600, 596), (593, 597, 599, 595), (595, 599, 598, 594), (594, 598, 596, 592), (589, 593, 595, 591), (591, 595, 594, 590), (590, 594, 592, 588), (585, 589, 591, 587), (587, 591, 590, 586), (586, 590, 588, 584), (581, 585, 587, 583), (583, 587, 586, 582), (582, 586, 584, 580), (577, 581, 583, 579), (579, 583, 582, 578), (578, 582, 580, 576), (573, 577, 579, 575), (575, 579, 578, 574), (574, 578, 576, 572), (569, 573, 575, 571), (571, 575, 574, 570), (570, 574, 572, 568), (565, 569, 571, 567), (567, 571, 570, 566), (566, 570, 568, 564), (561, 565, 567, 563), (563, 567, 566, 562), (562, 566, 564, 560), (557, 561, 563, 559), (559, 563, 562, 558), (558, 562, 560, 556), (553, 557, 559, 555), (555, 559, 558, 554), (554, 558, 556, 552), (549, 553, 555, 551), (551, 555, 554, 550), (550, 554, 552, 548), (544, 549, 551, 546), (546, 551, 550, 547), (547, 550, 548, 545), (669, 765, 673, 544), (766, 672, 674, 767), (767, 674, 673, 765), (763, 766, 767, 764), (764, 767, 765, 762), (760, 763, 764, 761), (761, 764, 762, 759), (757, 760, 761, 758), (758, 761, 759, 756), (754, 757, 758, 755), (755, 758, 756, 753), (751, 754, 755, 752), (752, 755, 753, 750), (748, 751, 752, 749), (749, 752, 750, 747), (745, 748, 749, 746), (746, 749, 747, 744), (742, 745, 746, 743), (743, 746, 744, 741), (739, 742, 743, 740), (740, 743, 741, 738), (736, 739, 740, 737), (737, 740, 738, 735), (733, 736, 737, 734), (734, 737, 735, 732), (730, 733, 734, 731), (731, 734, 732, 729), (727, 730, 731, 728), (728, 731, 729, 726), (724, 727, 728, 725), (725, 728, 726, 723), (721, 724, 725, 722), (722, 725, 723, 720), (718, 721, 722, 719), (719, 722, 720, 717), (715, 718, 719, 716), (716, 719, 717, 714), (712, 715, 716, 713), (713, 716, 714, 711), (709, 712, 713, 710), (710, 713, 711, 708), (706, 709, 710, 707), (707, 710, 708, 705), (703, 706, 707, 704), (704, 707, 705, 702), (700, 703, 704, 701), (701, 704, 702, 699), (697, 700, 701, 698), (698, 701, 699, 696), (694, 697, 698, 695), (695, 698, 696, 693), (691, 694, 695, 692), (692, 695, 693, 690), (688, 691, 692, 689), (689, 692, 690, 687), (685, 688, 689, 686), (686, 689, 687, 684), (682, 685, 686, 683), (683, 686, 684, 681), (679, 682, 683, 680), (680, 683, 681, 678), (676, 679, 680, 677), (677, 680, 678, 675), (672, 676, 677, 674), (674, 677, 675, 673), (766, 63, 1, 672), (852, 887, 1236, 1232), (838, 873, 1180, 1176), (782, 810, 1200, 1196), (845, 880, 1208, 1204), (789, 817, 1228, 1224), (796, 831, 1256, 1252), (803, 838, 1176, 1172), (964, 977, 1193, 1188), (810, 845, 1204, 1200), (768, 796, 1252, 1248), (817, 852, 1232, 1228), (775, 803, 1172, 1168), (831, 866, 1260, 1256), (908, 964, 1188, 1184), (894, 936, 1160, 1156), (915, 978, 1216, 1212), (866, 901, 1264, 1260), (922, 935, 1245, 1240), (873, 908, 1184, 1180), (936, 949, 1165, 1160), (880, 915, 1212, 1208), (950, 963, 1277, 1268), (887, 922, 1240, 1236), (824, 859, 1152, 1273), (901, 950, 1268, 1264), (977, 782, 1196, 1193), (963, 824, 1273, 1277), (859, 894, 1156, 1152), (978, 991, 1221, 1216), (935, 768, 1248, 1245), (949, 775, 1168, 1165), (59, 57, 943, 942), (942, 943, 944, 941), (941, 944, 945, 940), (940, 945, 946, 939), (1436, 1443, 961, 952), (939, 946, 1430, 1425), (938, 947, 948, 937), (1122, 1128, 963, 950), (937, 948, 1117, 1113), (19, 17, 929, 928), (928, 929, 930, 927), (927, 930, 931, 926), (926, 931, 932, 925), (1424, 1431, 947, 938), (925, 932, 1418, 1413), (924, 933, 934, 923), (1112, 1118, 949, 936), (923, 934, 1107, 1103), (33, 31, 984, 921), (921, 984, 983, 920), (920, 983, 982, 919), (919, 982, 981, 918), (1412, 1419, 933, 924), (918, 981, 1460, 1407), (917, 980, 979, 916), (1102, 1108, 935, 922), (916, 979, 1142, 1098), (5, 3, 957, 956), (956, 957, 958, 955), (955, 958, 959, 954), (954, 959, 960, 953), (1448, 1455, 975, 966), (953, 960, 1442, 1437), (952, 961, 962, 951), (1132, 1138, 977, 964), (951, 962, 1127, 1123), (45, 43, 971, 970), (970, 971, 972, 969), (969, 972, 973, 968), (968, 973, 974, 967), (1461, 1466, 989, 980), (967, 974, 1454, 1449), (966, 975, 976, 965), (1143, 1147, 991, 978), (965, 976, 1137, 1133), (9, 7, 907, 872), (872, 907, 906, 871), (871, 906, 905, 870), (870, 905, 904, 869), (1371, 1401, 910, 875), (869, 904, 1394, 1365), (868, 903, 902, 867), (1068, 1093, 908, 873), (867, 902, 1087, 1063), (63, 61, 900, 865), (865, 900, 899, 864), (864, 899, 898, 863), (863, 898, 897, 862), (1364, 1395, 903, 868), (862, 897, 1388, 1359), (861, 896, 895, 860), (1062, 1088, 901, 866), (860, 895, 1082, 1058), (23, 21, 893, 858), (858, 893, 892, 857), (857, 892, 891, 856), (856, 891, 890, 855), (1358, 1389, 896, 861), (855, 890, 1382, 1353), (854, 889, 888, 853), (1057, 1083, 894, 859), (853, 888, 1077, 1053), (7, 5, 956, 907), (907, 956, 955, 906), (906, 955, 954, 905), (905, 954, 953, 904), (1401, 1448, 966, 910), (904, 953, 1437, 1394), (903, 952, 951, 902), (1093, 1132, 964, 908), (902, 951, 1123, 1087), (37, 35, 886, 851), (851, 886, 885, 850), (850, 885, 884, 849), (849, 884, 883, 848), (1352, 1383, 889, 854), (848, 883, 1376, 1347), (847, 882, 881, 846), (1052, 1078, 887, 852), (846, 881, 1072, 1048), (61, 59, 942, 900), (900, 942, 941, 899), (899, 941, 940, 898), (898, 940, 939, 897), (1395, 1436, 952, 903), (897, 939, 1425, 1388), (896, 938, 937, 895), (1088, 1122, 950, 901), (895, 937, 1113, 1082), (51, 49, 879, 844), (844, 879, 878, 843), (843, 878, 877, 842), (842, 877, 876, 841), (1346, 1377, 882, 847), (841, 876, 1370, 1341), (840, 875, 874, 839), (1047, 1073, 880, 845), (839, 874, 1067, 1043), (21, 19, 928, 893), (893, 928, 927, 892), (892, 927, 926, 891), (891, 926, 925, 890), (1389, 1424, 938, 896), (890, 925, 1413, 1382), (889, 924, 923, 888), (1083, 1112, 936, 894), (888, 923, 1103, 1077), (11, 9, 872, 837), (837, 872, 871, 836), (836, 871, 870, 835), (835, 870, 869, 834), (1340, 1371, 875, 840), (834, 869, 1365, 1335), (833, 868, 867, 832), (1042, 1068, 873, 838), (832, 867, 1063, 1038), (35, 33, 921, 886), (886, 921, 920, 885), (885, 920, 919, 884), (884, 919, 918, 883), (1383, 1412, 924, 889), (883, 918, 1407, 1376), (882, 917, 916, 881), (1078, 1102, 922, 887), (881, 916, 1098, 1072), (1, 63, 865, 830), (830, 865, 864, 829), (829, 864, 863, 828), (828, 863, 862, 827), (1328, 1358, 861, 826), (960, 827, 1329, 1442), (826, 861, 860, 825), (1032, 1057, 859, 824), (962, 825, 1033, 1127), (49, 47, 914, 879), (879, 914, 913, 878), (878, 913, 912, 877), (877, 912, 911, 876), (1377, 1406, 917, 882), (876, 911, 1400, 1370), (875, 910, 909, 874), (1073, 1097, 915, 880), (874, 909, 1092, 1067), (3, 1, 830, 957), (957, 830, 829, 958), (958, 829, 828, 959), (959, 828, 827, 960), (1334, 1364, 868, 833), (827, 862, 1359, 1329), (961, 826, 825, 962), (1037, 1062, 866, 831), (825, 860, 1058, 1033), (13, 11, 837, 802), (802, 837, 836, 801), (801, 836, 835, 800), (800, 835, 834, 799), (1311, 1340, 840, 805), (799, 834, 1335, 1305), (798, 833, 832, 797), (1018, 1042, 838, 803), (797, 832, 1038, 1013), (57, 55, 781, 943), (943, 781, 780, 944), (944, 780, 779, 945), (945, 779, 778, 946), (1455, 1292, 784, 975), (778, 806, 1310, 1286), (947, 777, 776, 948), (1138, 1002, 782, 977), (776, 804, 1017, 997), (27, 25, 823, 795), (795, 823, 822, 794), (794, 822, 821, 793), (793, 821, 820, 792), (1298, 1323, 819, 791), (988, 792, 1299, 1467), (791, 819, 818, 790), (1007, 1028, 817, 789), (990, 790, 1008, 1148), (17, 15, 774, 929), (929, 774, 773, 930), (930, 773, 772, 931), (931, 772, 771, 932), (1287, 1311, 805, 777), (771, 799, 1305, 1280), (933, 770, 769, 934), (998, 1018, 803, 775), (769, 797, 1013, 992), (41, 39, 816, 788), (788, 816, 815, 787), (787, 815, 814, 786), (786, 814, 813, 785), (1292, 1317, 812, 784), (974, 785, 1293, 1454), (784, 812, 811, 783), (1002, 1023, 810, 782), (976, 783, 1003, 1137), (47, 45, 970, 914), (914, 970, 969, 913), (913, 969, 968, 912), (912, 968, 967, 911), (1406, 1461, 980, 917), (911, 967, 1449, 1400), (910, 966, 965, 909), (1097, 1143, 978, 915), (909, 965, 1133, 1092), (55, 53, 809, 781), (781, 809, 808, 780), (780, 808, 807, 779), (779, 807, 806, 778), (946, 778, 1286, 1430), (1431, 1287, 777, 947), (777, 805, 804, 776), (948, 776, 997, 1117), (1118, 998, 775, 949), (15, 13, 802, 774), (774, 802, 801, 773), (773, 801, 800, 772), (772, 800, 799, 771), (932, 771, 1280, 1418), (1419, 1281, 770, 933), (770, 798, 797, 769), (934, 769, 992, 1107), (1108, 993, 768, 935), (29, 27, 795, 985), (985, 795, 794, 986), (986, 794, 793, 987), (987, 793, 792, 988), (1304, 1334, 833, 798), (792, 820, 1322, 1299), (989, 791, 790, 990), (1012, 1037, 831, 796), (790, 818, 1027, 1008), (39, 37, 851, 816), (816, 851, 850, 815), (815, 850, 849, 814), (814, 849, 848, 813), (1323, 1352, 854, 819), (813, 848, 1347, 1316), (812, 847, 846, 811), (1028, 1052, 852, 817), (811, 846, 1048, 1022), (43, 41, 788, 971), (971, 788, 787, 972), (972, 787, 786, 973), (973, 786, 785, 974), (1466, 1298, 791, 989), (785, 813, 1316, 1293), (975, 784, 783, 976), (1147, 1007, 789, 991), (783, 811, 1022, 1003), (53, 51, 844, 809), (809, 844, 843, 808), (808, 843, 842, 807), (807, 842, 841, 806), (1317, 1346, 847, 812), (806, 841, 1341, 1310), (805, 840, 839, 804), (1023, 1047, 845, 810), (804, 839, 1043, 1017), (25, 23, 858, 823), (823, 858, 857, 822), (822, 857, 856, 821), (821, 856, 855, 820), (1443, 1328, 826, 961), (820, 855, 1353, 1322), (819, 854, 853, 818), (1128, 1032, 824, 963), (818, 853, 1053, 1027), (31, 29, 985, 984), (984, 985, 986, 983), (983, 986, 987, 982), (982, 987, 988, 981), (981, 988, 1467, 1460), (980, 989, 990, 979), (979, 990, 1148, 1142), (1118, 1112, 1114, 1121), (1121, 1114, 1115, 1120), (1120, 1115, 1116, 1119), (1119, 1116, 1113, 1117), (1108, 1102, 1104, 1111), (1111, 1104, 1105, 1110), (1110, 1105, 1106, 1109), (1109, 1106, 1103, 1107), (1143, 1097, 1099, 1146), (1146, 1099, 1100, 1145), (1145, 1100, 1101, 1144), (1144, 1101, 1098, 1142), (1128, 1122, 1124, 1131), (1131, 1124, 1125, 1130), (1130, 1125, 1126, 1129), (1129, 1126, 1123, 1127), (1138, 1132, 1134, 1141), (1141, 1134, 1135, 1140), (1140, 1135, 1136, 1139), (1139, 1136, 1133, 1137), (1088, 1062, 1064, 1091), (1091, 1064, 1065, 1090), (1090, 1065, 1066, 1089), (1089, 1066, 1063, 1087), (1083, 1057, 1059, 1086), (1086, 1059, 1060, 1085), (1085, 1060, 1061, 1084), (1084, 1061, 1058, 1082), (1078, 1052, 1054, 1081), (1081, 1054, 1055, 1080), (1080, 1055, 1056, 1079), (1079, 1056, 1053, 1077), (1122, 1088, 1091, 1124), (1124, 1091, 1090, 1125), (1125, 1090, 1089, 1126), (1126, 1089, 1087, 1123), (1073, 1047, 1049, 1076), (1076, 1049, 1050, 1075), (1075, 1050, 1051, 1074), (1074, 1051, 1048, 1072), (1112, 1083, 1086, 1114), (1114, 1086, 1085, 1115), (1115, 1085, 1084, 1116), (1116, 1084, 1082, 1113), (1068, 1042, 1044, 1071), (1071, 1044, 1045, 1070), (1070, 1045, 1046, 1069), (1069, 1046, 1043, 1067), (1102, 1078, 1081, 1104), (1104, 1081, 1080, 1105), (1105, 1080, 1079, 1106), (1106, 1079, 1077, 1103), (1062, 1037, 1039, 1064), (1064, 1039, 1040, 1065), (1065, 1040, 1041, 1066), (1066, 1041, 1038, 1063), (1097, 1073, 1076, 1099), (1099, 1076, 1075, 1100), (1100, 1075, 1074, 1101), (1101, 1074, 1072, 1098), (1057, 1032, 1034, 1059), (1059, 1034, 1035, 1060), (1060, 1035, 1036, 1061), (1061, 1036, 1033, 1058), (1093, 1068, 1071, 1096), (1096, 1071, 1070, 1095), (1095, 1070, 1069, 1094), (1094, 1069, 1067, 1092), (1032, 1128, 1131, 1034), (1034, 1131, 1130, 1035), (1035, 1130, 1129, 1036), (1036, 1129, 1127, 1033), (1037, 1012, 1014, 1039), (1039, 1014, 1015, 1040), (1040, 1015, 1016, 1041), (1041, 1016, 1013, 1038), (998, 1118, 1121, 1001), (1001, 1121, 1120, 1000), (1000, 1120, 1119, 999), (999, 1119, 1117, 997), (1028, 1007, 1009, 1031), (1031, 1009, 1010, 1030), (1030, 1010, 1011, 1029), (1029, 1011, 1008, 1027), (993, 1108, 1111, 996), (996, 1111, 1110, 995), (995, 1110, 1109, 994), (994, 1109, 1107, 992), (1023, 1002, 1004, 1026), (1026, 1004, 1005, 1025), (1025, 1005, 1006, 1024), (1024, 1006, 1003, 1022), (1132, 1093, 1096, 1134), (1134, 1096, 1095, 1135), (1135, 1095, 1094, 1136), (1136, 1094, 1092, 1133), (1018, 998, 1001, 1021), (1021, 1001, 1000, 1020), (1020, 1000, 999, 1019), (1019, 999, 997, 1017), (1012, 993, 996, 1014), (1014, 996, 995, 1015), (1015, 995, 994, 1016), (1016, 994, 992, 1013), (1007, 1147, 1149, 1009), (1009, 1149, 1150, 1010), (1010, 1150, 1151, 1011), (1011, 1151, 1148, 1008), (1047, 1023, 1026, 1049), (1049, 1026, 1025, 1050), (1050, 1025, 1024, 1051), (1051, 1024, 1022, 1048), (1002, 1138, 1141, 1004), (1004, 1141, 1140, 1005), (1005, 1140, 1139, 1006), (1006, 1139, 1137, 1003), (1042, 1018, 1021, 1044), (1044, 1021, 1020, 1045), (1045, 1020, 1019, 1046), (1046, 1019, 1017, 1043), (1052, 1028, 1031, 1054), (1054, 1031, 1030, 1055), (1055, 1030, 1029, 1056), (1056, 1029, 1027, 1053), (1147, 1143, 1146, 1149), (1149, 1146, 1145, 1150), (1150, 1145, 1144, 1151), (1151, 1144, 1142, 1148), (993, 1012, 796, 768), (1273, 1152, 1154, 1275), (1275, 1154, 1155, 1274), (1274, 1155, 1153, 1272), (1152, 1156, 1158, 1154), (1154, 1158, 1159, 1155), (1155, 1159, 1157, 1153), (1156, 1160, 1162, 1158), (1158, 1162, 1163, 1159), (1159, 1163, 1161, 1157), (1160, 1165, 1167, 1162), (1162, 1167, 1166, 1163), (1163, 1166, 1164, 1161), (1165, 1168, 1170, 1167), (1167, 1170, 1171, 1166), (1166, 1171, 1169, 1164), (1168, 1172, 1174, 1170), (1170, 1174, 1175, 1171), (1171, 1175, 1173, 1169), (1172, 1176, 1178, 1174), (1174, 1178, 1179, 1175), (1175, 1179, 1177, 1173), (1176, 1180, 1182, 1178), (1178, 1182, 1183, 1179), (1179, 1183, 1181, 1177), (1180, 1184, 1186, 1182), (1182, 1186, 1187, 1183), (1183, 1187, 1185, 1181), (1184, 1188, 1190, 1186), (1186, 1190, 1191, 1187), (1187, 1191, 1189, 1185), (1188, 1193, 1195, 1190), (1190, 1195, 1194, 1191), (1191, 1194, 1192, 1189), (1193, 1196, 1198, 1195), (1195, 1198, 1199, 1194), (1194, 1199, 1197, 1192), (1196, 1200, 1202, 1198), (1198, 1202, 1203, 1199), (1199, 1203, 1201, 1197), (1200, 1204, 1206, 1202), (1202, 1206, 1207, 1203), (1203, 1207, 1205, 1201), (1204, 1208, 1210, 1206), (1206, 1210, 1211, 1207), (1207, 1211, 1209, 1205), (1208, 1212, 1214, 1210), (1210, 1214, 1215, 1211), (1211, 1215, 1213, 1209), (1212, 1216, 1218, 1214), (1214, 1218, 1219, 1215), (1215, 1219, 1217, 1213), (1216, 1221, 1223, 1218), (1218, 1223, 1222, 1219), (1219, 1222, 1220, 1217), (1221, 1224, 1226, 1223), (1223, 1226, 1227, 1222), (1222, 1227, 1225, 1220), (1224, 1228, 1230, 1226), (1226, 1230, 1231, 1227), (1227, 1231, 1229, 1225), (1228, 1232, 1234, 1230), (1230, 1234, 1235, 1231), (1231, 1235, 1233, 1229), (1232, 1236, 1238, 1234), (1234, 1238, 1239, 1235), (1235, 1239, 1237, 1233), (1236, 1240, 1242, 1238), (1238, 1242, 1243, 1239), (1239, 1243, 1241, 1237), (1240, 1245, 1247, 1242), (1242, 1247, 1246, 1243), (1243, 1246, 1244, 1241), (1245, 1248, 1250, 1247), (1247, 1250, 1251, 1246), (1246, 1251, 1249, 1244), (1248, 1252, 1254, 1250), (1250, 1254, 1255, 1251), (1251, 1255, 1253, 1249), (1252, 1256, 1258, 1254), (1254, 1258, 1259, 1255), (1255, 1259, 1257, 1253), (1256, 1260, 1262, 1258), (1258, 1262, 1263, 1259), (1259, 1263, 1261, 1257), (1260, 1264, 1266, 1262), (1262, 1266, 1267, 1263), (1263, 1267, 1265, 1261), (1264, 1268, 1270, 1266), (1266, 1270, 1271, 1267), (1267, 1271, 1269, 1265), (1268, 1277, 1279, 1270), (1270, 1279, 1278, 1271), (1271, 1278, 1276, 1269), (1277, 1273, 1275, 1279), (1279, 1275, 1274, 1278), (1278, 1274, 1272, 1276), (1276, 1272, 1153, 1157, 1161, 1164, 1169, 1173, 1177, 1181, 1185, 1189, 1192, 1197, 1201, 1205, 1209, 1213, 1217, 1220, 1225, 1229, 1233, 1237, 1241, 1244, 1249, 1253, 1257, 1261, 1265, 1269), (1431, 1424, 1426, 1435), (1435, 1426, 1427, 1434), (1434, 1427, 1428, 1433), (1433, 1428, 1429, 1432), (1432, 1429, 1425, 1430), (1419, 1412, 1414, 1423), (1423, 1414, 1415, 1422), (1422, 1415, 1416, 1421), (1421, 1416, 1417, 1420), (1420, 1417, 1413, 1418), (1461, 1406, 1408, 1465), (1465, 1408, 1409, 1464), (1464, 1409, 1410, 1463), (1463, 1410, 1411, 1462), (1462, 1411, 1407, 1460), (1443, 1436, 1438, 1447), (1447, 1438, 1439, 1446), (1446, 1439, 1440, 1445), (1445, 1440, 1441, 1444), (1444, 1441, 1437, 1442), (1455, 1448, 1450, 1459), (1459, 1450, 1451, 1458), (1458, 1451, 1452, 1457), (1457, 1452, 1453, 1456), (1456, 1453, 1449, 1454), (1395, 1364, 1366, 1399), (1399, 1366, 1367, 1398), (1398, 1367, 1368, 1397), (1397, 1368, 1369, 1396), (1396, 1369, 1365, 1394), (1389, 1358, 1360, 1393), (1393, 1360, 1361, 1392), (1392, 1361, 1362, 1391), (1391, 1362, 1363, 1390), (1390, 1363, 1359, 1388), (1383, 1352, 1354, 1387), (1387, 1354, 1355, 1386), (1386, 1355, 1356, 1385), (1385, 1356, 1357, 1384), (1384, 1357, 1353, 1382), (1436, 1395, 1399, 1438), (1438, 1399, 1398, 1439), (1439, 1398, 1397, 1440), (1440, 1397, 1396, 1441), (1441, 1396, 1394, 1437), (1377, 1346, 1348, 1381), (1381, 1348, 1349, 1380), (1380, 1349, 1350, 1379), (1379, 1350, 1351, 1378), (1378, 1351, 1347, 1376), (1424, 1389, 1393, 1426), (1426, 1393, 1392, 1427), (1427, 1392, 1391, 1428), (1428, 1391, 1390, 1429), (1429, 1390, 1388, 1425), (1371, 1340, 1342, 1375), (1375, 1342, 1343, 1374), (1374, 1343, 1344, 1373), (1373, 1344, 1345, 1372), (1372, 1345, 1341, 1370), (1412, 1383, 1387, 1414), (1414, 1387, 1386, 1415), (1415, 1386, 1385, 1416), (1416, 1385, 1384, 1417), (1417, 1384, 1382, 1413), (1364, 1334, 1336, 1366), (1366, 1336, 1337, 1367), (1367, 1337, 1338, 1368), (1368, 1338, 1339, 1369), (1369, 1339, 1335, 1365), (1406, 1377, 1381, 1408), (1408, 1381, 1380, 1409), (1409, 1380, 1379, 1410), (1410, 1379, 1378, 1411), (1411, 1378, 1376, 1407), (1358, 1328, 1330, 1360), (1360, 1330, 1331, 1361), (1361, 1331, 1332, 1362), (1362, 1332, 1333, 1363), (1363, 1333, 1329, 1359), (1401, 1371, 1375, 1405), (1405, 1375, 1374, 1404), (1404, 1374, 1373, 1403), (1403, 1373, 1372, 1402), (1402, 1372, 1370, 1400), (1328, 1443, 1447, 1330), (1330, 1447, 1446, 1331), (1331, 1446, 1445, 1332), (1332, 1445, 1444, 1333), (1333, 1444, 1442, 1329), (1334, 1304, 1306, 1336), (1336, 1306, 1307, 1337), (1337, 1307, 1308, 1338), (1338, 1308, 1309, 1339), (1339, 1309, 1305, 1335), (1287, 1431, 1435, 1291), (1291, 1435, 1434, 1290), (1290, 1434, 1433, 1289), (1289, 1433, 1432, 1288), (1288, 1432, 1430, 1286), (1323, 1298, 1300, 1327), (1327, 1300, 1301, 1326), (1326, 1301, 1302, 1325), (1325, 1302, 1303, 1324), (1324, 1303, 1299, 1322), (1281, 1419, 1423, 1285), (1285, 1423, 1422, 1284), (1284, 1422, 1421, 1283), (1283, 1421, 1420, 1282), (1282, 1420, 1418, 1280), (1317, 1292, 1294, 1321), (1321, 1294, 1295, 1320), (1320, 1295, 1296, 1319), (1319, 1296, 1297, 1318), (1318, 1297, 1293, 1316), (1448, 1401, 1405, 1450), (1450, 1405, 1404, 1451), (1451, 1404, 1403, 1452), (1452, 1403, 1402, 1453), (1453, 1402, 1400, 1449), (1311, 1287, 1291, 1315), (1315, 1291, 1290, 1314), (1314, 1290, 1289, 1313), (1313, 1289, 1288, 1312), (1312, 1288, 1286, 1310), (1304, 1281, 1285, 1306), (1306, 1285, 1284, 1307), (1307, 1284, 1283, 1308), (1308, 1283, 1282, 1309), (1309, 1282, 1280, 1305), (1298, 1466, 1468, 1300), (1300, 1468, 1469, 1301), (1301, 1469, 1470, 1302), (1302, 1470, 1471, 1303), (1303, 1471, 1467, 1299), (1346, 1317, 1321, 1348), (1348, 1321, 1320, 1349), (1349, 1320, 1319, 1350), (1350, 1319, 1318, 1351), (1351, 1318, 1316, 1347), (1292, 1455, 1459, 1294), (1294, 1459, 1458, 1295), (1295, 1458, 1457, 1296), (1296, 1457, 1456, 1297), (1297, 1456, 1454, 1293), (1340, 1311, 1315, 1342), (1342, 1315, 1314, 1343), (1343, 1314, 1313, 1344), (1344, 1313, 1312, 1345), (1345, 1312, 1310, 1341), (1352, 1323, 1327, 1354), (1354, 1327, 1326, 1355), (1355, 1326, 1325, 1356), (1356, 1325, 1324, 1357), (1357, 1324, 1322, 1353), (1466, 1461, 1465, 1468), (1468, 1465, 1464, 1469), (1469, 1464, 1463, 1470), (1470, 1463, 1462, 1471), (1471, 1462, 1460, 1467), (1281, 1304, 798, 770), (527, 537, 531), (527, 533, 537), (1953, 1952, 1496, 1497), (1478, 1477, 1489, 1490), (1950, 1769, 1483), (1753, 1953, 1497), (1479, 1478, 1490, 1491), (1472, 1950, 1483, 1484), (1480, 1479, 1491, 1492), (1473, 1472, 1484, 1485), (1481, 1480, 1492, 1493), (1474, 1473, 1485, 1486), (1951, 1481, 1493, 1494), (1475, 1474, 1486, 1487), (1482, 1951, 1494, 1495), (1476, 1475, 1487, 1488), (1952, 1482, 1495, 1496), (1477, 1476, 1488, 1489), (1496, 1495, 1510, 1511), (1489, 1488, 1503, 1504), (1497, 1496, 1511, 1512), (1490, 1489, 1504, 1505), (1483, 1769, 1498), (1753, 1497, 1512), (1491, 1490, 1505, 1506), (1484, 1483, 1498, 1499), (1492, 1491, 1506, 1507), (1485, 1484, 1499, 1500), (1493, 1492, 1507, 1508), (1486, 1485, 1500, 1501), (1494, 1493, 1508, 1509), (1487, 1486, 1501, 1502), (1495, 1494, 1509, 1510), (1488, 1487, 1502, 1503), (1500, 1499, 1514, 1515), (1508, 1507, 1522, 1523), (1501, 1500, 1515, 1516), (1509, 1508, 1523, 1524), (1502, 1501, 1516, 1517), (1510, 1509, 1524, 1525), (1503, 1502, 1517, 1518), (1511, 1510, 1525, 1526), (1504, 1503, 1518, 1519), (1512, 1511, 1526, 1527), (1505, 1504, 1519, 1520), (1498, 1769, 1513), (1753, 1512, 1527), (1506, 1505, 1520, 1521), (1499, 1498, 1513, 1514), (1507, 1506, 1521, 1522), (1519, 1518, 1533, 1534), (1527, 1526, 1541, 1542), (1520, 1519, 1534, 1535), (1513, 1769, 1528), (1753, 1527, 1542), (1521, 1520, 1535, 1536), (1514, 1513, 1528, 1529), (1522, 1521, 1536, 1537), (1515, 1514, 1529, 1530), (1523, 1522, 1537, 1538), (1516, 1515, 1530, 1531), (1524, 1523, 1538, 1539), (1517, 1516, 1531, 1532), (1525, 1524, 1539, 1540), (1518, 1517, 1532, 1533), (1526, 1525, 1540, 1541), (1538, 1537, 1552, 1553), (1531, 1530, 1545, 1546), (1539, 1538, 1553, 1554), (1532, 1531, 1546, 1547), (1540, 1539, 1554, 1555), (1533, 1532, 1547, 1548), (1541, 1540, 1555, 1556), (1534, 1533, 1548, 1549), (1542, 1541, 1556, 1557), (1535, 1534, 1549, 1550), (1528, 1769, 1543), (1753, 1542, 1557), (1536, 1535, 1550, 1551), (1529, 1528, 1543, 1544), (1537, 1536, 1551, 1552), (1530, 1529, 1544, 1545), (1557, 1556, 1571, 1572), (1550, 1549, 1564, 1565), (1543, 1769, 1558), (1753, 1557, 1572), (1551, 1550, 1565, 1566), (1544, 1543, 1558, 1559), (1552, 1551, 1566, 1567), (1545, 1544, 1559, 1560), (1553, 1552, 1567, 1568), (1546, 1545, 1560, 1561), (1554, 1553, 1568, 1569), (1547, 1546, 1561, 1562), (1555, 1554, 1569, 1570), (1548, 1547, 1562, 1563), (1556, 1555, 1570, 1571), (1549, 1548, 1563, 1564), (1569, 1568, 1583, 1584), (1562, 1561, 1576, 1577), (1570, 1569, 1584, 1585), (1563, 1562, 1577, 1578), (1571, 1570, 1585, 1586), (1564, 1563, 1578, 1579), (1572, 1571, 1586, 1587), (1565, 1564, 1579, 1580), (1558, 1769, 1573), (1753, 1572, 1587), (1566, 1565, 1580, 1581), (1559, 1558, 1573, 1574), (1567, 1566, 1581, 1582), (1560, 1559, 1574, 1575), (1568, 1567, 1582, 1583), (1561, 1560, 1575, 1576), (1573, 1769, 1588), (1753, 1587, 1602), (1581, 1580, 1595, 1596), (1574, 1573, 1588, 1589), (1582, 1581, 1596, 1597), (1575, 1574, 1589, 1590), (1583, 1582, 1597, 1598), (1576, 1575, 1590, 1591), (1584, 1583, 1598, 1599), (1577, 1576, 1591, 1592), (1585, 1584, 1599, 1600), (1578, 1577, 1592, 1593), (1586, 1585, 1600, 1601), (1579, 1578, 1593, 1594), (1587, 1586, 1601, 1602), (1580, 1579, 1594, 1595), (1592, 1591, 1606, 1607), (1600, 1599, 1614, 1615), (1593, 1592, 1607, 1608), (1601, 1600, 1615, 1616), (1594, 1593, 1608, 1609), (1602, 1601, 1616, 1617), (1595, 1594, 1609, 1610), (1588, 1769, 1603), (1753, 1602, 1617), (1596, 1595, 1610, 1611), (1589, 1588, 1603, 1604), (1597, 1596, 1611, 1612), (1590, 1589, 1604, 1605), (1598, 1597, 1612, 1613), (1591, 1590, 1605, 1606), (1599, 1598, 1613, 1614), (1611, 1610, 1625, 1626), (1604, 1603, 1618, 1619), (1612, 1611, 1626, 1627), (1605, 1604, 1619, 1620), (1613, 1612, 1627, 1628), (1606, 1605, 1620, 1621), (1614, 1613, 1628, 1629), (1607, 1606, 1621, 1622), (1615, 1614, 1629, 1630), (1608, 1607, 1622, 1623), (1616, 1615, 1630, 1631), (1609, 1608, 1623, 1624), (1617, 1616, 1631, 1632), (1610, 1609, 1624, 1625), (1603, 1769, 1618), (1753, 1617, 1632), (1630, 1629, 1644, 1645), (1623, 1622, 1637, 1638), (1631, 1630, 1645, 1646), (1624, 1623, 1638, 1639), (1632, 1631, 1646, 1647), (1625, 1624, 1639, 1640), (1618, 1769, 1633), (1753, 1632, 1647), (1626, 1625, 1640, 1641), (1619, 1618, 1633, 1634), (1627, 1626, 1641, 1642), (1620, 1619, 1634, 1635), (1628, 1627, 1642, 1643), (1621, 1620, 1635, 1636), (1629, 1628, 1643, 1644), (1622, 1621, 1636, 1637), (1634, 1633, 1648, 1649), (1642, 1641, 1656, 1657), (1635, 1634, 1649, 1650), (1643, 1642, 1657, 1658), (1636, 1635, 1650, 1651), (1644, 1643, 1658, 1659), (1637, 1636, 1651, 1652), (1645, 1644, 1659, 1660), (1638, 1637, 1652, 1653), (1646, 1645, 1660, 1661), (1639, 1638, 1653, 1654), (1647, 1646, 1661, 1662), (1640, 1639, 1654, 1655), (1633, 1769, 1648), (1753, 1647, 1662), (1641, 1640, 1655, 1656), (1662, 1661, 1676, 1677), (1655, 1654, 1669, 1670), (1648, 1769, 1663), (1753, 1662, 1677), (1656, 1655, 1670, 1671), (1649, 1648, 1663, 1664), (1657, 1656, 1671, 1672), (1650, 1649, 1664, 1665), (1658, 1657, 1672, 1673), (1651, 1650, 1665, 1666), (1659, 1658, 1673, 1674), (1652, 1651, 1666, 1667), (1660, 1659, 1674, 1675), (1653, 1652, 1667, 1668), (1661, 1660, 1675, 1676), (1654, 1653, 1668, 1669), (1666, 1665, 1680, 1681), (1674, 1673, 1688, 1689), (1667, 1666, 1681, 1682), (1675, 1674, 1689, 1690), (1668, 1667, 1682, 1683), (1676, 1675, 1690, 1691), (1669, 1668, 1683, 1684), (1677, 1676, 1691, 1692), (1670, 1669, 1684, 1685), (1663, 1769, 1678), (1753, 1677, 1692), (1671, 1670, 1685, 1686), (1664, 1663, 1678, 1679), (1672, 1671, 1686, 1687), (1665, 1664, 1679, 1680), (1673, 1672, 1687, 1688), (1685, 1684, 1699, 1700), (1678, 1769, 1693), (1753, 1692, 1707), (1686, 1685, 1700, 1701), (1679, 1678, 1693, 1694), (1687, 1686, 1701, 1702), (1680, 1679, 1694, 1695), (1688, 1687, 1702, 1703), (1681, 1680, 1695, 1696), (1689, 1688, 1703, 1704), (1682, 1681, 1696, 1697), (1690, 1689, 1704, 1705), (1683, 1682, 1697, 1698), (1691, 1690, 1705, 1706), (1684, 1683, 1698, 1699), (1692, 1691, 1706, 1707), (1704, 1703, 1718, 1719), (1697, 1696, 1711, 1712), (1705, 1704, 1719, 1720), (1698, 1697, 1712, 1713), (1706, 1705, 1720, 1721), (1699, 1698, 1713, 1714), (1707, 1706, 1721, 1722), (1700, 1699, 1714, 1715), (1693, 1769, 1708), (1753, 1707, 1722), (1701, 1700, 1715, 1716), (1694, 1693, 1708, 1709), (1702, 1701, 1716, 1717), (1695, 1694, 1709, 1710), (1703, 1702, 1717, 1718), (1696, 1695, 1710, 1711), (1753, 1722, 1737), (1716, 1715, 1730, 1731), (1709, 1708, 1723, 1724), (1717, 1716, 1731, 1732), (1710, 1709, 1724, 1725), (1718, 1717, 1732, 1733), (1711, 1710, 1725, 1726), (1719, 1718, 1733, 1734), (1712, 1711, 1726, 1727), (1720, 1719, 1734, 1735), (1713, 1712, 1727, 1728), (1721, 1720, 1735, 1736), (1714, 1713, 1728, 1729), (1722, 1721, 1736, 1737), (1715, 1714, 1729, 1730), (1708, 1769, 1723), (1735, 1734, 1749, 1750), (1728, 1727, 1742, 1743), (1736, 1735, 1750, 1751), (1729, 1728, 1743, 1744), (1737, 1736, 1751, 1752), (1730, 1729, 1744, 1745), (1723, 1769, 1738), (1753, 1737, 1752), (1731, 1730, 1745, 1746), (1724, 1723, 1738, 1739), (1732, 1731, 1746, 1747), (1725, 1724, 1739, 1740), (1733, 1732, 1747, 1748), (1726, 1725, 1740, 1741), (1734, 1733, 1748, 1749), (1727, 1726, 1741, 1742), (1739, 1738, 1754, 1755), (1747, 1746, 1762, 1763), (1740, 1739, 1755, 1756), (1748, 1747, 1763, 1764), (1741, 1740, 1756, 1757), (1749, 1748, 1764, 1765), (1742, 1741, 1757, 1758), (1750, 1749, 1765, 1766), (1743, 1742, 1758, 1759), (1751, 1750, 1766, 1767), (1744, 1743, 1759, 1760), (1752, 1751, 1767, 1768), (1745, 1744, 1760, 1761), (1738, 1769, 1754), (1753, 1752, 1768), (1746, 1745, 1761, 1762), (1759, 1758, 1774, 1775), (1767, 1766, 1782, 1783), (1760, 1759, 1775, 1776), (1768, 1767, 1783, 1784), (1761, 1760, 1776, 1777), (1754, 1769, 1770), (1753, 1768, 1784), (1762, 1761, 1777, 1778), (1755, 1754, 1770, 1771), (1763, 1762, 1778, 1779), (1756, 1755, 1771, 1772), (1764, 1763, 1779, 1780), (1757, 1756, 1772, 1773), (1765, 1764, 1780, 1781), (1758, 1757, 1773, 1774), (1766, 1765, 1781, 1782), (1779, 1778, 1793, 1794), (1772, 1771, 1786, 1787), (1780, 1779, 1794, 1795), (1773, 1772, 1787, 1788), (1781, 1780, 1795, 1796), (1774, 1773, 1788, 1789), (1782, 1781, 1796, 1797), (1775, 1774, 1789, 1790), (1783, 1782, 1797, 1798), (1776, 1775, 1790, 1791), (1784, 1783, 1798, 1799), (1777, 1776, 1791, 1792), (1770, 1769, 1785), (1753, 1784, 1799), (1778, 1777, 1792, 1793), (1771, 1770, 1785, 1786), (1798, 1797, 1812, 1813), (1791, 1790, 1805, 1806), (1799, 1798, 1813, 1814), (1792, 1791, 1806, 1807), (1785, 1769, 1800), (1753, 1799, 1814), (1793, 1792, 1807, 1808), (1786, 1785, 1800, 1801), (1794, 1793, 1808, 1809), (1787, 1786, 1801, 1802), (1795, 1794, 1809, 1810), (1788, 1787, 1802, 1803), (1796, 1795, 1810, 1811), (1789, 1788, 1803, 1804), (1797, 1796, 1811, 1812), (1790, 1789, 1804, 1805), (1802, 1801, 1816, 1817), (1810, 1809, 1824, 1825), (1803, 1802, 1817, 1818), (1811, 1810, 1825, 1826), (1804, 1803, 1818, 1819), (1812, 1811, 1826, 1827), (1805, 1804, 1819, 1820), (1813, 1812, 1827, 1828), (1806, 1805, 1820, 1821), (1814, 1813, 1828, 1829), (1807, 1806, 1821, 1822), (1800, 1769, 1815), (1753, 1814, 1829), (1808, 1807, 1822, 1823), (1801, 1800, 1815, 1816), (1809, 1808, 1823, 1824), (1821, 1820, 1835, 1836), (1829, 1828, 1843, 1844), (1822, 1821, 1836, 1837), (1815, 1769, 1830), (1753, 1829, 1844), (1823, 1822, 1837, 1838), (1816, 1815, 1830, 1831), (1824, 1823, 1838, 1839), (1817, 1816, 1831, 1832), (1825, 1824, 1839, 1840), (1818, 1817, 1832, 1833), (1826, 1825, 1840, 1841), (1819, 1818, 1833, 1834), (1827, 1826, 1841, 1842), (1820, 1819, 1834, 1835), (1828, 1827, 1842, 1843), (1840, 1839, 1854, 1855), (1833, 1832, 1847, 1848), (1841, 1840, 1855, 1856), (1834, 1833, 1848, 1849), (1842, 1841, 1856, 1857), (1835, 1834, 1849, 1850), (1843, 1842, 1857, 1858), (1836, 1835, 1850, 1851), (1844, 1843, 1858, 1859), (1837, 1836, 1851, 1852), (1830, 1769, 1845), (1753, 1844, 1859), (1838, 1837, 1852, 1853), (1831, 1830, 1845, 1846), (1839, 1838, 1853, 1854), (1832, 1831, 1846, 1847), (1859, 1858, 1873, 1874), (1852, 1851, 1866, 1867), (1845, 1769, 1860), (1753, 1859, 1874), (1853, 1852, 1867, 1868), (1846, 1845, 1860, 1861), (1854, 1853, 1868, 1869), (1847, 1846, 1861, 1862), (1855, 1854, 1869, 1870), (1848, 1847, 1862, 1863), (1856, 1855, 1870, 1871), (1849, 1848, 1863, 1864), (1857, 1856, 1871, 1872), (1850, 1849, 1864, 1865), (1858, 1857, 1872, 1873), (1851, 1850, 1865, 1866), (1871, 1870, 1885, 1886), (1864, 1863, 1878, 1879), (1872, 1871, 1886, 1887), (1865, 1864, 1879, 1880), (1873, 1872, 1887, 1888), (1866, 1865, 1880, 1881), (1874, 1873, 1888, 1889), (1867, 1866, 1881, 1882), (1860, 1769, 1875), (1753, 1874, 1889), (1868, 1867, 1882, 1883), (1861, 1860, 1875, 1876), (1869, 1868, 1883, 1884), (1862, 1861, 1876, 1877), (1870, 1869, 1884, 1885), (1863, 1862, 1877, 1878), (1875, 1769, 1890), (1753, 1889, 1904), (1883, 1882, 1897, 1898), (1876, 1875, 1890, 1891), (1884, 1883, 1898, 1899), (1877, 1876, 1891, 1892), (1885, 1884, 1899, 1900), (1878, 1877, 1892, 1893), (1886, 1885, 1900, 1901), (1879, 1878, 1893, 1894), (1887, 1886, 1901, 1902), (1880, 1879, 1894, 1895), (1888, 1887, 1902, 1903), (1881, 1880, 1895, 1896), (1889, 1888, 1903, 1904), (1882, 1881, 1896, 1897), (1894, 1893, 1908, 1909), (1902, 1901, 1916, 1917), (1895, 1894, 1909, 1910), (1903, 1902, 1917, 1918), (1896, 1895, 1910, 1911), (1904, 1903, 1918, 1919), (1897, 1896, 1911, 1912), (1890, 1769, 1905), (1753, 1904, 1919), (1898, 1897, 1912, 1913), (1891, 1890, 1905, 1906), (1899, 1898, 1913, 1914), (1892, 1891, 1906, 1907), (1900, 1899, 1914, 1915), (1893, 1892, 1907, 1908), (1901, 1900, 1915, 1916), (1913, 1912, 1927, 1928), (1906, 1905, 1920, 1921), (1914, 1913, 1928, 1929), (1907, 1906, 1921, 1922), (1915, 1914, 1929, 1930), (1908, 1907, 1922, 1923), (1916, 1915, 1930, 1931), (1909, 1908, 1923, 1924), (1917, 1916, 1931, 1932), (1910, 1909, 1924, 1925), (1918, 1917, 1932, 1933), (1911, 1910, 1925, 1926), (1919, 1918, 1933, 1934), (1912, 1911, 1926, 1927), (1905, 1769, 1920), (1753, 1919, 1934), (1932, 1931, 1946, 1947), (1925, 1924, 1939, 1940), (1933, 1932, 1947, 1948), (1926, 1925, 1940, 1941), (1934, 1933, 1948, 1949), (1927, 1926, 1941, 1942), (1920, 1769, 1935), (1753, 1934, 1949), (1928, 1927, 1942, 1943), (1921, 1920, 1935, 1936), (1929, 1928, 1943, 1944), (1922, 1921, 1936, 1937), (1930, 1929, 1944, 1945), (1923, 1922, 1937, 1938), (1931, 1930, 1945, 1946), (1924, 1923, 1938, 1939), (1936, 1935, 1950, 1472), (1944, 1943, 1479, 1480), (1937, 1936, 1472, 1473), (1945, 1944, 1480, 1481), (1938, 1937, 1473, 1474), (1946, 1945, 1481, 1951), (1939, 1938, 1474, 1475), (1947, 1946, 1951, 1482), (1940, 1939, 1475, 1476), (1948, 1947, 1482, 1952), (1941, 1940, 1476, 1477), (1949, 1948, 1952, 1953), (1942, 1941, 1477, 1478), (1935, 1769, 1950), (1753, 1949, 1953), (1943, 1942, 1478, 1479)])
me_cylinder.polygons.foreach_set('use_smooth', [True] * 1955)
me_cylinder.materials.append(mat_surface)
me_cylinder.use_remesh_preserve_volume = False
me_cylinder.use_remesh_preserve_attributes = False
me_cylinder.use_mirror_vertex_groups = False
me_cylinder.update()

# ---- objects
ob_chessbase = bpy.data.objects.new('ChessBase', me_cylinder)
ob_lamp = bpy.data.objects.new('Lamp', light_lamp)
ob_camera = bpy.data.objects.new('Camera', cam_camera)

# ---- transforms, parenting, visibility, modifiers, constraints
ob_chessbase.location = (0.0, 0.0, 0.0)
ob_chessbase.scale = (0.75, 0.75, 0.3125)
ob_chessbase.lineart.crease_threshold = 0.0
ob_lamp.location = (4.076, 1.005, 5.904)
ob_lamp.rotation_euler = (0.6503, 0.05522, 1.866)
ob_lamp.lock_rotations_4d = False
ob_lamp.empty_display_type = 'ARROWS'
ob_lamp.color = (0.0, 0.0, 0.0, 0.0)
ob_lamp.lineart.crease_threshold = 0.0
ob_camera.location = (6.0, -6.0, 5.344)
ob_camera.rotation_euler = (1.109, 0.0, 0.8149)
ob_camera.lock_rotations_4d = False
ob_camera.empty_display_type = 'ARROWS'
ob_camera.color = (0.0, 0.0, 0.0, 0.0)
ob_camera.display_type = 'WIRE'
ob_camera.lineart.crease_threshold = 0.0

# ---- collection membership
col_collection_1.objects.link(ob_chessbase)
col_collection_1.objects.link(ob_lamp)
col_collection_1.objects.link(ob_camera)

# ---- scene / render settings (as saved in the file)
scene.camera = ob_camera
scene.frame_start = 1; scene.frame_end = 250; scene.frame_set(1)
scene.render.engine = 'BLENDER_EEVEE_NEXT'
scene.render.resolution_percentage = 50
scene.render.dither_intensity = 0.0
scene.cycles.use_denoising = False
scene.cycles.samples = 128
scene.cycles.sampling_pattern = 'TABULATED_SOBOL'
scene.cycles.use_adaptive_sampling = False
scene.cycles.use_light_tree = False
scene.view_settings.view_transform = 'Standard'
bpy.context.view_layer.update()
